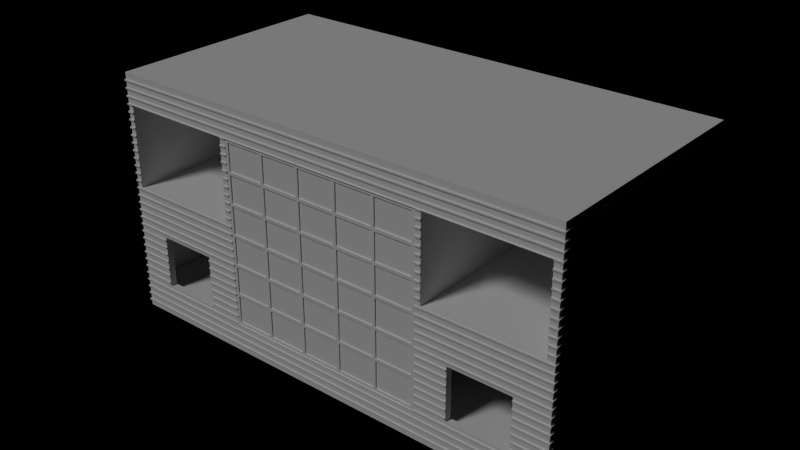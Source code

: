 # Source: klotzHouseP0.blend  (saved by Blender 2.74.5; exported with 4.5.12 LTS)
import bpy
from mathutils import Matrix  # noqa: F401  (used for matrix-valued properties, if any)

bpy.ops.wm.read_factory_settings(use_empty=True)
scene = bpy.context.scene
scene.name = 'Scene'

# ---- collections
col_collection_1 = bpy.data.collections.new('Collection 1'); scene.collection.children.link(col_collection_1)
col_collection_5 = bpy.data.collections.new('Collection 5'); scene.collection.children.link(col_collection_5)
col_collection_5.hide_render = True
col_collection_5.hide_viewport = True
col_collection_6 = bpy.data.collections.new('Collection 6'); scene.collection.children.link(col_collection_6)
col_collection_6.hide_render = True
col_collection_6.hide_viewport = True
col_collection_7 = bpy.data.collections.new('Collection 7'); scene.collection.children.link(col_collection_7)
col_collection_7.hide_render = True
col_collection_7.hide_viewport = True
col_collection_9 = bpy.data.collections.new('Collection 9'); scene.collection.children.link(col_collection_9)
col_collection_9.hide_render = True
col_collection_9.hide_viewport = True
col_collection_10 = bpy.data.collections.new('Collection 10'); scene.collection.children.link(col_collection_10)
col_collection_10.hide_render = True
col_collection_10.hide_viewport = True
col_collection_13 = bpy.data.collections.new('Collection 13'); scene.collection.children.link(col_collection_13)
col_collection_13.hide_render = True
col_collection_13.hide_viewport = True
col_collection_15 = bpy.data.collections.new('Collection 15'); scene.collection.children.link(col_collection_15)
col_collection_15.hide_render = True
col_collection_15.hide_viewport = True
col_collection_17 = bpy.data.collections.new('Collection 17'); scene.collection.children.link(col_collection_17)
col_collection_17.hide_render = True
col_collection_17.hide_viewport = True
col_collection_18 = bpy.data.collections.new('Collection 18'); scene.collection.children.link(col_collection_18)
col_collection_18.hide_render = True
col_collection_18.hide_viewport = True
col_collection_19 = bpy.data.collections.new('Collection 19'); scene.collection.children.link(col_collection_19)
col_collection_19.hide_render = True
col_collection_19.hide_viewport = True

# ---- world
world_world = bpy.data.worlds.new('World'); scene.world = world_world
world_world.color = (0.0, 0.0, 0.0)
world_world.use_sun_shadow = False
world_world.sun_shadow_jitter_overblur = 0.0
world_world.cycles.sampling_method = 'MANUAL'
world_world.cycles.sample_map_resolution = 256

# ---- lights
light_sun = bpy.data.lights.new('Sun', 'SUN')
light_sun.transmission_factor = 0.0
light_sun.angle = 0.1993
light_sun.energy = 1.0
light_sun.shadow_buffer_clip_start = 0.5
light_sun.shadow_soft_size = 0.1
light_sun.shadow_cascade_max_distance = 1000.0
light_sun.cycles.use_multiple_importance_sampling = False

# ---- meshes
me_plane_007 = bpy.data.meshes.new('Plane.007')
me_plane_007.from_pydata([(12.05, 6.08, -0.6077), (-0.1072, 6.08, -0.6077), (12.05, -0.09709, -0.6077), (-0.1072, -0.09709, -0.6077), (12.05, 6.08, -0.5677), (-0.1072, 6.08, -0.5677), (12.05, -0.09709, -0.5677), (-0.1072, -0.09709, -0.5677)], [], [(0, 1, 5, 4), (1, 3, 7, 5), (2, 0, 4, 6), (3, 2, 6, 7)])
me_plane_007.use_remesh_preserve_volume = False
me_plane_007.use_remesh_preserve_attributes = False
me_plane_007.use_mirror_vertex_groups = False
me_plane_007.update()
me_plane_006 = bpy.data.meshes.new('Plane.006')
me_plane_006.from_pydata([(7.612, -0.06709, 4.029), (8.601, -0.06709, 4.029), (8.601, -0.06709, 4.738), (7.612, -0.06709, 4.738), (3.338, -0.06709, 4.029), (4.326, -0.06709, 4.029), (4.326, -0.06709, 4.738), (3.338, -0.06709, 4.738), (4.406, -0.06709, 4.029), (5.395, -0.06709, 4.029), (5.395, -0.06709, 4.738), (4.406, -0.06709, 4.738), (5.475, -0.06709, 4.029), (6.464, -0.06709, 4.029), (6.464, -0.06709, 4.738), (5.475, -0.06709, 4.738), (6.544, -0.06709, 4.029), (7.532, -0.06709, 4.029), (7.532, -0.06709, 4.738), (6.544, -0.06709, 4.738), (6.544, -0.06709, 0.08), (7.532, -0.06709, 0.08), (7.532, -0.06709, 0.7897), (6.544, -0.06709, 0.7897), (6.544, -0.06709, 0.8697), (7.532, -0.06709, 0.8697), (7.532, -0.06709, 1.579), (6.544, -0.06709, 1.579), (6.544, -0.06709, 1.659), (7.532, -0.06709, 1.659), (7.532, -0.06709, 2.369), (6.544, -0.06709, 2.369), (6.544, -0.06709, 2.449), (7.532, -0.06709, 2.449), (7.532, -0.06709, 3.159), (6.544, -0.06709, 3.159), (6.544, -0.06709, 3.239), (7.532, -0.06709, 3.239), (7.532, -0.06709, 3.949), (6.544, -0.06709, 3.949), (5.475, -0.06709, 0.08), (6.464, -0.06709, 0.08), (6.464, -0.06709, 0.7897), (5.475, -0.06709, 0.7897), (5.475, -0.06709, 0.8697), (6.464, -0.06709, 0.8697), (6.464, -0.06709, 1.579), (5.475, -0.06709, 1.579), (5.475, -0.06709, 1.659), (6.464, -0.06709, 1.659), (6.464, -0.06709, 2.369), (5.475, -0.06709, 2.369), (5.475, -0.06709, 2.449), (6.464, -0.06709, 2.449), (6.464, -0.06709, 3.159), (5.475, -0.06709, 3.159), (5.475, -0.06709, 3.239), (6.464, -0.06709, 3.239), (6.464, -0.06709, 3.949), (5.475, -0.06709, 3.949), (4.406, -0.06709, 0.08), (5.395, -0.06709, 0.08), (5.395, -0.06709, 0.7897), (4.406, -0.06709, 0.7897), (4.406, -0.06709, 0.8697), (5.395, -0.06709, 0.8697), (5.395, -0.06709, 1.579), (4.406, -0.06709, 1.579), (4.406, -0.06709, 1.659), (5.395, -0.06709, 1.659), (5.395, -0.06709, 2.369), (4.406, -0.06709, 2.369), (4.406, -0.06709, 2.449), (5.395, -0.06709, 2.449), (5.395, -0.06709, 3.159), (4.406, -0.06709, 3.159), (4.406, -0.06709, 3.239), (5.395, -0.06709, 3.239), (5.395, -0.06709, 3.949), (4.406, -0.06709, 3.949), (3.338, -0.06709, 0.08), (4.326, -0.06709, 0.08), (4.326, -0.06709, 0.7897), (3.338, -0.06709, 0.7897), (3.338, -0.06709, 0.8697), (4.326, -0.06709, 0.8697), (4.326, -0.06709, 1.579), (3.338, -0.06709, 1.579), (3.338, -0.06709, 1.659), (4.326, -0.06709, 1.659), (4.326, -0.06709, 2.369), (3.338, -0.06709, 2.369), (3.338, -0.06709, 2.449), (4.326, -0.06709, 2.449), (4.326, -0.06709, 3.159), (3.338, -0.06709, 3.159), (3.338, -0.06709, 3.239), (4.326, -0.06709, 3.239), (4.326, -0.06709, 3.949), (3.338, -0.06709, 3.949), (7.612, -0.06709, 0.08), (8.601, -0.06709, 0.08), (8.601, -0.06709, 0.7897), (7.612, -0.06709, 0.7897), (7.612, -0.06709, 0.8697), (8.601, -0.06709, 0.8697), (8.601, -0.06709, 1.579), (7.612, -0.06709, 1.579), (7.612, -0.06709, 1.659), (8.601, -0.06709, 1.659), (8.601, -0.06709, 2.369), (7.612, -0.06709, 2.369), (7.612, -0.06709, 2.449), (8.601, -0.06709, 2.449), (8.601, -0.06709, 3.159), (7.612, -0.06709, 3.159), (7.612, -0.06709, 3.239), (8.601, -0.06709, 3.239), (8.601, -0.06709, 3.949), (7.612, -0.06709, 3.949), (8.601, -0.04709, 4.029), (7.612, -0.04709, 4.029), (7.612, -0.04709, 4.738), (8.601, -0.04709, 4.738), (4.326, -0.04709, 4.029), (3.338, -0.04709, 4.029), (3.338, -0.04709, 4.738), (4.326, -0.04709, 4.738), (5.395, -0.04709, 4.029), (4.406, -0.04709, 4.029), (4.406, -0.04709, 4.738), (5.395, -0.04709, 4.738), (6.464, -0.04709, 4.029), (5.475, -0.04709, 4.029), (5.475, -0.04709, 4.738), (6.464, -0.04709, 4.738), (7.532, -0.04709, 4.029), (6.544, -0.04709, 4.029), (6.544, -0.04709, 4.738), (7.532, -0.04709, 4.738), (6.544, -0.04709, 0.08), (7.532, -0.04709, 0.08), (6.544, -0.04709, 0.7897), (7.532, -0.04709, 0.7897), (7.532, -0.04709, 0.8697), (6.544, -0.04709, 0.8697), (6.544, -0.04709, 1.579), (7.532, -0.04709, 1.579), (7.532, -0.04709, 1.659), (6.544, -0.04709, 1.659), (6.544, -0.04709, 2.369), (7.532, -0.04709, 2.369), (7.532, -0.04709, 2.449), (6.544, -0.04709, 2.449), (6.544, -0.04709, 3.159), (7.532, -0.04709, 3.159), (7.532, -0.04709, 3.239), (6.544, -0.04709, 3.239), (6.544, -0.04709, 3.949), (7.532, -0.04709, 3.949), (5.475, -0.04709, 0.08), (6.464, -0.04709, 0.08), (5.475, -0.04709, 0.7897), (6.464, -0.04709, 0.7897), (6.464, -0.04709, 0.8697), (5.475, -0.04709, 0.8697), (5.475, -0.04709, 1.579), (6.464, -0.04709, 1.579), (6.464, -0.04709, 1.659), (5.475, -0.04709, 1.659), (5.475, -0.04709, 2.369), (6.464, -0.04709, 2.369), (6.464, -0.04709, 2.449), (5.475, -0.04709, 2.449), (5.475, -0.04709, 3.159), (6.464, -0.04709, 3.159), (6.464, -0.04709, 3.239), (5.475, -0.04709, 3.239), (5.475, -0.04709, 3.949), (6.464, -0.04709, 3.949), (4.406, -0.04709, 0.08), (5.395, -0.04709, 0.08), (4.406, -0.04709, 0.7897), (5.395, -0.04709, 0.7897), (5.395, -0.04709, 0.8697), (4.406, -0.04709, 0.8697), (4.406, -0.04709, 1.579), (5.395, -0.04709, 1.579), (5.395, -0.04709, 1.659), (4.406, -0.04709, 1.659), (4.406, -0.04709, 2.369), (5.395, -0.04709, 2.369), (5.395, -0.04709, 2.449), (4.406, -0.04709, 2.449), (4.406, -0.04709, 3.159), (5.395, -0.04709, 3.159), (5.395, -0.04709, 3.239), (4.406, -0.04709, 3.239), (4.406, -0.04709, 3.949), (5.395, -0.04709, 3.949), (3.338, -0.04709, 0.08), (4.326, -0.04709, 0.08), (3.338, -0.04709, 0.7897), (4.326, -0.04709, 0.7897), (4.326, -0.04709, 0.8697), (3.338, -0.04709, 0.8697), (3.338, -0.04709, 1.579), (4.326, -0.04709, 1.579), (4.326, -0.04709, 1.659), (3.338, -0.04709, 1.659), (3.338, -0.04709, 2.369), (4.326, -0.04709, 2.369), (4.326, -0.04709, 2.449), (3.338, -0.04709, 2.449), (3.338, -0.04709, 3.159), (4.326, -0.04709, 3.159), (4.326, -0.04709, 3.239), (3.338, -0.04709, 3.239), (3.338, -0.04709, 3.949), (4.326, -0.04709, 3.949), (7.612, -0.04709, 0.08), (8.601, -0.04709, 0.08), (7.612, -0.04709, 0.7897), (8.601, -0.04709, 0.7897), (8.601, -0.04709, 0.8697), (7.612, -0.04709, 0.8697), (7.612, -0.04709, 1.579), (8.601, -0.04709, 1.579), (8.601, -0.04709, 1.659), (7.612, -0.04709, 1.659), (7.612, -0.04709, 2.369), (8.601, -0.04709, 2.369), (8.601, -0.04709, 2.449), (7.612, -0.04709, 2.449), (7.612, -0.04709, 3.159), (8.601, -0.04709, 3.159), (8.601, -0.04709, 3.239), (7.612, -0.04709, 3.239), (7.612, -0.04709, 3.949), (8.601, -0.04709, 3.949)], [], [(0, 1, 2, 3), (4, 5, 6, 7), (8, 9, 10, 11), (12, 13, 14, 15), (16, 17, 18, 19), (20, 21, 22, 23), (24, 25, 26, 27), (28, 29, 30, 31), (32, 33, 34, 35), (36, 37, 38, 39), (40, 41, 42, 43), (44, 45, 46, 47), (48, 49, 50, 51), (52, 53, 54, 55), (56, 57, 58, 59), (60, 61, 62, 63), (64, 65, 66, 67), (68, 69, 70, 71), (72, 73, 74, 75), (76, 77, 78, 79), (80, 81, 82, 83), (84, 85, 86, 87), (88, 89, 90, 91), (92, 93, 94, 95), (96, 97, 98, 99), (100, 101, 102, 103), (104, 105, 106, 107), (108, 109, 110, 111), (112, 113, 114, 115), (116, 117, 118, 119), (121, 122, 123, 120), (125, 126, 127, 124), (129, 130, 131, 128), (133, 134, 135, 132), (137, 138, 139, 136), (140, 142, 143, 141), (145, 146, 147, 144), (149, 150, 151, 148), (153, 154, 155, 152), (157, 158, 159, 156), (160, 162, 163, 161), (165, 166, 167, 164), (169, 170, 171, 168), (173, 174, 175, 172), (177, 178, 179, 176), (180, 182, 183, 181), (185, 186, 187, 184), (189, 190, 191, 188), (193, 194, 195, 192), (197, 198, 199, 196), (200, 202, 203, 201), (205, 206, 207, 204), (209, 210, 211, 208), (213, 214, 215, 212), (217, 218, 219, 216), (220, 222, 223, 221), (225, 226, 227, 224), (229, 230, 231, 228), (233, 234, 235, 232), (237, 238, 239, 236), (62, 183, 182, 63), (12, 133, 132, 13), (114, 235, 234, 115), (64, 185, 184, 65), (15, 134, 133, 12), (116, 237, 236, 117), (67, 186, 185, 64), (13, 132, 135, 14), (119, 238, 237, 116), (65, 184, 187, 66), (14, 135, 134, 15), (117, 236, 239, 118), (66, 187, 186, 67), (16, 137, 136, 17), (118, 239, 238, 119), (68, 189, 188, 69), (19, 138, 137, 16), (71, 190, 189, 68), (17, 136, 139, 18), (69, 188, 191, 70), (18, 139, 138, 19), (70, 191, 190, 71), (20, 140, 141, 21), (72, 193, 192, 73), (23, 142, 140, 20), (75, 194, 193, 72), (21, 141, 143, 22), (73, 192, 195, 74), (22, 143, 142, 23), (74, 195, 194, 75), (24, 145, 144, 25), (76, 197, 196, 77), (27, 146, 145, 24), (79, 198, 197, 76), (25, 144, 147, 26), (77, 196, 199, 78), (26, 147, 146, 27), (78, 199, 198, 79), (28, 149, 148, 29), (80, 200, 201, 81), (31, 150, 149, 28), (83, 202, 200, 80), (29, 148, 151, 30), (81, 201, 203, 82), (30, 151, 150, 31), (82, 203, 202, 83), (32, 153, 152, 33), (84, 205, 204, 85), (35, 154, 153, 32), (87, 206, 205, 84), (33, 152, 155, 34), (85, 204, 207, 86), (34, 155, 154, 35), (86, 207, 206, 87), (36, 157, 156, 37), (88, 209, 208, 89), (39, 158, 157, 36), (91, 210, 209, 88), (37, 156, 159, 38), (89, 208, 211, 90), (38, 159, 158, 39), (90, 211, 210, 91), (40, 160, 161, 41), (92, 213, 212, 93), (43, 162, 160, 40), (95, 214, 213, 92), (41, 161, 163, 42), (93, 212, 215, 94), (42, 163, 162, 43), (94, 215, 214, 95), (44, 165, 164, 45), (96, 217, 216, 97), (47, 166, 165, 44), (99, 218, 217, 96), (45, 164, 167, 46), (97, 216, 219, 98), (46, 167, 166, 47), (98, 219, 218, 99), (48, 169, 168, 49), (100, 220, 221, 101), (51, 170, 169, 48), (103, 222, 220, 100), (49, 168, 171, 50), (101, 221, 223, 102), (50, 171, 170, 51), (0, 121, 120, 1), (102, 223, 222, 103), (52, 173, 172, 53), (3, 122, 121, 0), (104, 225, 224, 105), (55, 174, 173, 52), (1, 120, 123, 2), (107, 226, 225, 104), (53, 172, 175, 54), (2, 123, 122, 3), (105, 224, 227, 106), (54, 175, 174, 55), (4, 125, 124, 5), (106, 227, 226, 107), (56, 177, 176, 57), (7, 126, 125, 4), (108, 229, 228, 109), (59, 178, 177, 56), (5, 124, 127, 6), (111, 230, 229, 108), (57, 176, 179, 58), (6, 127, 126, 7), (109, 228, 231, 110), (58, 179, 178, 59), (8, 129, 128, 9), (110, 231, 230, 111), (60, 180, 181, 61), (11, 130, 129, 8), (112, 233, 232, 113), (63, 182, 180, 60), (9, 128, 131, 10), (115, 234, 233, 112), (61, 181, 183, 62), (10, 131, 130, 11), (113, 232, 235, 114)])
me_plane_006.use_remesh_preserve_volume = False
me_plane_006.use_remesh_preserve_attributes = False
me_plane_006.use_mirror_vertex_groups = False
me_plane_006.update()
me_plane_005 = bpy.data.meshes.new('Plane.005')
me_plane_005.from_pydata([(3.258, -0.09709, 1.881e-09), (8.681, -0.09709, 1.881e-09), (3.258, -0.09709, 4.818), (8.681, -0.09709, 4.818), (3.298, -0.09709, 0.04), (8.641, -0.09709, 0.04), (3.298, -0.09709, 4.778), (8.641, -0.09709, 4.778), (4.366, -0.09709, 0.04), (5.435, -0.09709, 0.04), (6.504, -0.09709, 0.04), (7.572, -0.09709, 0.04), (4.366, -0.09709, 4.778), (5.435, -0.09709, 4.778), (6.504, -0.09709, 4.778), (7.572, -0.09709, 4.778), (4.342, -0.09709, 1.881e-09), (5.427, -0.09709, 1.881e-09), (6.512, -0.09709, 1.881e-09), (7.596, -0.09709, 1.881e-09), (4.342, -0.09709, 4.818), (5.427, -0.09709, 4.818), (6.512, -0.09709, 4.818), (7.596, -0.09709, 4.818), (3.298, -0.09709, 3.989), (3.298, -0.09709, 3.199), (3.298, -0.09709, 2.409), (3.298, -0.09709, 1.619), (3.298, -0.09709, 0.8297), (8.641, -0.09709, 0.8297), (8.641, -0.09709, 1.619), (8.641, -0.09709, 2.409), (8.641, -0.09709, 3.199), (8.641, -0.09709, 3.989), (3.258, -0.09709, 4.015), (3.258, -0.09709, 3.212), (3.258, -0.09709, 2.409), (3.258, -0.09709, 1.606), (3.258, -0.09709, 0.8031), (8.681, -0.09709, 0.8031), (8.681, -0.09709, 1.606), (8.681, -0.09709, 2.409), (8.681, -0.09709, 3.212), (8.681, -0.09709, 4.015), (4.366, -0.09709, 0.8297), (4.366, -0.09709, 1.619), (4.366, -0.09709, 2.409), (4.366, -0.09709, 3.199), (4.366, -0.09709, 3.989), (5.435, -0.09709, 0.8297), (5.435, -0.09709, 1.619), (5.435, -0.09709, 2.409), (5.435, -0.09709, 3.199), (5.435, -0.09709, 3.989), (6.504, -0.09709, 0.8297), (6.504, -0.09709, 1.619), (6.504, -0.09709, 2.409), (6.504, -0.09709, 3.199), (6.504, -0.09709, 3.989), (7.572, -0.09709, 0.8297), (7.572, -0.09709, 1.619), (7.572, -0.09709, 2.409), (7.572, -0.09709, 3.199), (7.572, -0.09709, 3.989), (7.612, -0.09709, 4.029), (8.601, -0.09709, 4.029), (8.601, -0.09709, 4.738), (7.612, -0.09709, 4.738), (3.338, -0.09709, 4.029), (4.326, -0.09709, 4.029), (4.326, -0.09709, 4.738), (3.338, -0.09709, 4.738), (4.406, -0.09709, 4.029), (5.395, -0.09709, 4.029), (5.395, -0.09709, 4.738), (4.406, -0.09709, 4.738), (5.475, -0.09709, 4.029), (6.464, -0.09709, 4.029), (6.464, -0.09709, 4.738), (5.475, -0.09709, 4.738), (6.544, -0.09709, 4.029), (7.532, -0.09709, 4.029), (7.532, -0.09709, 4.738), (6.544, -0.09709, 4.738), (6.544, -0.09709, 0.08), (7.532, -0.09709, 0.08), (7.532, -0.09709, 0.7897), (6.544, -0.09709, 0.7897), (6.544, -0.09709, 0.8697), (7.532, -0.09709, 0.8697), (7.532, -0.09709, 1.579), (6.544, -0.09709, 1.579), (6.544, -0.09709, 1.659), (7.532, -0.09709, 1.659), (7.532, -0.09709, 2.369), (6.544, -0.09709, 2.369), (6.544, -0.09709, 2.449), (7.532, -0.09709, 2.449), (7.532, -0.09709, 3.159), (6.544, -0.09709, 3.159), (6.544, -0.09709, 3.239), (7.532, -0.09709, 3.239), (7.532, -0.09709, 3.949), (6.544, -0.09709, 3.949), (5.475, -0.09709, 0.08), (6.464, -0.09709, 0.08), (6.464, -0.09709, 0.7897), (5.475, -0.09709, 0.7897), (5.475, -0.09709, 0.8697), (6.464, -0.09709, 0.8697), (6.464, -0.09709, 1.579), (5.475, -0.09709, 1.579), (5.475, -0.09709, 1.659), (6.464, -0.09709, 1.659), (6.464, -0.09709, 2.369), (5.475, -0.09709, 2.369), (5.475, -0.09709, 2.449), (6.464, -0.09709, 2.449), (6.464, -0.09709, 3.159), (5.475, -0.09709, 3.159), (5.475, -0.09709, 3.239), (6.464, -0.09709, 3.239), (6.464, -0.09709, 3.949), (5.475, -0.09709, 3.949), (4.406, -0.09709, 0.08), (5.395, -0.09709, 0.08), (5.395, -0.09709, 0.7897), (4.406, -0.09709, 0.7897), (4.406, -0.09709, 0.8697), (5.395, -0.09709, 0.8697), (5.395, -0.09709, 1.579), (4.406, -0.09709, 1.579), (4.406, -0.09709, 1.659), (5.395, -0.09709, 1.659), (5.395, -0.09709, 2.369), (4.406, -0.09709, 2.369), (4.406, -0.09709, 2.449), (5.395, -0.09709, 2.449), (5.395, -0.09709, 3.159), (4.406, -0.09709, 3.159), (4.406, -0.09709, 3.239), (5.395, -0.09709, 3.239), (5.395, -0.09709, 3.949), (4.406, -0.09709, 3.949), (3.338, -0.09709, 0.08), (4.326, -0.09709, 0.08), (4.326, -0.09709, 0.7897), (3.338, -0.09709, 0.7897), (3.338, -0.09709, 0.8697), (4.326, -0.09709, 0.8697), (4.326, -0.09709, 1.579), (3.338, -0.09709, 1.579), (3.338, -0.09709, 1.659), (4.326, -0.09709, 1.659), (4.326, -0.09709, 2.369), (3.338, -0.09709, 2.369), (3.338, -0.09709, 2.449), (4.326, -0.09709, 2.449), (4.326, -0.09709, 3.159), (3.338, -0.09709, 3.159), (3.338, -0.09709, 3.239), (4.326, -0.09709, 3.239), (4.326, -0.09709, 3.949), (3.338, -0.09709, 3.949), (7.612, -0.09709, 0.08), (8.601, -0.09709, 0.08), (8.601, -0.09709, 0.7897), (7.612, -0.09709, 0.7897), (7.612, -0.09709, 0.8697), (8.601, -0.09709, 0.8697), (8.601, -0.09709, 1.579), (7.612, -0.09709, 1.579), (7.612, -0.09709, 1.659), (8.601, -0.09709, 1.659), (8.601, -0.09709, 2.369), (7.612, -0.09709, 2.369), (7.612, -0.09709, 2.449), (8.601, -0.09709, 2.449), (8.601, -0.09709, 3.159), (7.612, -0.09709, 3.159), (7.612, -0.09709, 3.239), (8.601, -0.09709, 3.239), (8.601, -0.09709, 3.949), (7.612, -0.09709, 3.949), (7.572, -0.01709, 0.04), (8.641, -0.01709, 0.04), (7.572, -0.01709, 4.778), (8.641, -0.01709, 4.778), (3.298, -0.01709, 0.8297), (3.298, -0.01709, 0.04), (8.641, -0.01709, 3.989), (7.596, -0.01709, 1.881e-09), (8.681, -0.01709, 1.881e-09), (7.596, -0.01709, 4.818), (8.681, -0.01709, 4.818), (3.258, -0.01709, 0.8031), (3.258, -0.01709, 1.881e-09), (8.681, -0.01709, 4.015), (3.258, -0.01709, 4.818), (3.298, -0.01709, 4.778), (4.366, -0.01709, 0.04), (5.435, -0.01709, 0.04), (6.504, -0.01709, 0.04), (4.366, -0.01709, 4.778), (5.435, -0.01709, 4.778), (6.504, -0.01709, 4.778), (4.342, -0.01709, 1.881e-09), (5.427, -0.01709, 1.881e-09), (6.512, -0.01709, 1.881e-09), (4.342, -0.01709, 4.818), (5.427, -0.01709, 4.818), (6.512, -0.01709, 4.818), (4.366, -0.01709, 3.989), (5.435, -0.01709, 3.989), (6.504, -0.01709, 3.989), (7.572, -0.01709, 3.989), (3.298, -0.01709, 3.989), (3.298, -0.01709, 3.199), (3.298, -0.01709, 2.409), (3.298, -0.01709, 1.619), (8.641, -0.01709, 0.8297), (8.641, -0.01709, 1.619), (8.641, -0.01709, 2.409), (8.641, -0.01709, 3.199), (3.258, -0.01709, 4.015), (3.258, -0.01709, 3.212), (3.258, -0.01709, 2.409), (3.258, -0.01709, 1.606), (8.681, -0.01709, 0.8031), (8.681, -0.01709, 1.606), (8.681, -0.01709, 2.409), (8.681, -0.01709, 3.212), (4.366, -0.01709, 0.8297), (4.366, -0.01709, 1.619), (4.366, -0.01709, 2.409), (4.366, -0.01709, 3.199), (5.435, -0.01709, 0.8297), (5.435, -0.01709, 1.619), (5.435, -0.01709, 2.409), (5.435, -0.01709, 3.199), (6.504, -0.01709, 0.8297), (6.504, -0.01709, 1.619), (6.504, -0.01709, 2.409), (6.504, -0.01709, 3.199), (7.572, -0.01709, 0.8297), (7.572, -0.01709, 1.619), (7.572, -0.01709, 2.409), (7.572, -0.01709, 3.199), (8.601, -0.01709, 4.029), (7.612, -0.01709, 4.029), (7.612, -0.01709, 4.738), (8.601, -0.01709, 4.738), (4.326, -0.01709, 4.029), (3.338, -0.01709, 4.029), (3.338, -0.01709, 4.738), (4.326, -0.01709, 4.738), (5.395, -0.01709, 4.029), (4.406, -0.01709, 4.029), (4.406, -0.01709, 4.738), (5.395, -0.01709, 4.738), (6.464, -0.01709, 4.029), (5.475, -0.01709, 4.029), (5.475, -0.01709, 4.738), (6.464, -0.01709, 4.738), (7.532, -0.01709, 4.029), (6.544, -0.01709, 4.029), (6.544, -0.01709, 4.738), (7.532, -0.01709, 4.738), (6.544, -0.01709, 0.08), (7.532, -0.01709, 0.08), (6.544, -0.01709, 0.7897), (7.532, -0.01709, 0.7897), (7.532, -0.01709, 0.8697), (6.544, -0.01709, 0.8697), (6.544, -0.01709, 1.579), (7.532, -0.01709, 1.579), (7.532, -0.01709, 1.659), (6.544, -0.01709, 1.659), (6.544, -0.01709, 2.369), (7.532, -0.01709, 2.369), (7.532, -0.01709, 2.449), (6.544, -0.01709, 2.449), (6.544, -0.01709, 3.159), (7.532, -0.01709, 3.159), (7.532, -0.01709, 3.239), (6.544, -0.01709, 3.239), (6.544, -0.01709, 3.949), (7.532, -0.01709, 3.949), (5.475, -0.01709, 0.08), (6.464, -0.01709, 0.08), (5.475, -0.01709, 0.7897), (6.464, -0.01709, 0.7897), (6.464, -0.01709, 0.8697), (5.475, -0.01709, 0.8697), (5.475, -0.01709, 1.579), (6.464, -0.01709, 1.579), (6.464, -0.01709, 1.659), (5.475, -0.01709, 1.659), (5.475, -0.01709, 2.369), (6.464, -0.01709, 2.369), (6.464, -0.01709, 2.449), (5.475, -0.01709, 2.449), (5.475, -0.01709, 3.159), (6.464, -0.01709, 3.159), (6.464, -0.01709, 3.239), (5.475, -0.01709, 3.239), (5.475, -0.01709, 3.949), (6.464, -0.01709, 3.949), (4.406, -0.01709, 0.08), (5.395, -0.01709, 0.08), (4.406, -0.01709, 0.7897), (5.395, -0.01709, 0.7897), (5.395, -0.01709, 0.8697), (4.406, -0.01709, 0.8697), (4.406, -0.01709, 1.579), (5.395, -0.01709, 1.579), (5.395, -0.01709, 1.659), (4.406, -0.01709, 1.659), (4.406, -0.01709, 2.369), (5.395, -0.01709, 2.369), (5.395, -0.01709, 2.449), (4.406, -0.01709, 2.449), (4.406, -0.01709, 3.159), (5.395, -0.01709, 3.159), (5.395, -0.01709, 3.239), (4.406, -0.01709, 3.239), (4.406, -0.01709, 3.949), (5.395, -0.01709, 3.949), (3.338, -0.01709, 0.08), (4.326, -0.01709, 0.08), (3.338, -0.01709, 0.7897), (4.326, -0.01709, 0.7897), (4.326, -0.01709, 0.8697), (3.338, -0.01709, 0.8697), (3.338, -0.01709, 1.579), (4.326, -0.01709, 1.579), (4.326, -0.01709, 1.659), (3.338, -0.01709, 1.659), (3.338, -0.01709, 2.369), (4.326, -0.01709, 2.369), (4.326, -0.01709, 2.449), (3.338, -0.01709, 2.449), (3.338, -0.01709, 3.159), (4.326, -0.01709, 3.159), (4.326, -0.01709, 3.239), (3.338, -0.01709, 3.239), (3.338, -0.01709, 3.949), (4.326, -0.01709, 3.949), (7.612, -0.01709, 0.08), (8.601, -0.01709, 0.08), (7.612, -0.01709, 0.7897), (8.601, -0.01709, 0.7897), (8.601, -0.01709, 0.8697), (7.612, -0.01709, 0.8697), (7.612, -0.01709, 1.579), (8.601, -0.01709, 1.579), (8.601, -0.01709, 1.659), (7.612, -0.01709, 1.659), (7.612, -0.01709, 2.369), (8.601, -0.01709, 2.369), (8.601, -0.01709, 2.449), (7.612, -0.01709, 2.449), (7.612, -0.01709, 3.159), (8.601, -0.01709, 3.159), (8.601, -0.01709, 3.239), (7.612, -0.01709, 3.239), (7.612, -0.01709, 3.949), (8.601, -0.01709, 3.949)], [], [(199, 254, 253, 216), (8, 4, 0, 16), (15, 7, 3, 23), (24, 6, 2, 34), (29, 5, 1, 39), (6, 12, 20, 2), (12, 13, 21, 20), (13, 14, 22, 21), (14, 15, 23, 22), (5, 11, 19, 1), (11, 10, 18, 19), (10, 9, 17, 18), (9, 8, 16, 17), (203, 255, 254, 199), (212, 252, 255, 203), (216, 253, 252, 212), (186, 250, 249, 215), (187, 251, 250, 186), (190, 248, 251, 187), (215, 249, 248, 190), (217, 225, 224, 216), (218, 226, 225, 217), (219, 227, 226, 218), (188, 195, 227, 219), (189, 196, 195, 188), (221, 229, 228, 220), (222, 230, 229, 221), (223, 231, 230, 222), (190, 197, 231, 223), (187, 194, 197, 190), (201, 207, 206, 200), (202, 208, 207, 201), (184, 191, 208, 202), (185, 192, 191, 184), (205, 211, 193, 186), (204, 210, 211, 205), (203, 209, 210, 204), (7, 33, 43, 3), (33, 32, 42, 43), (32, 31, 41, 42), (31, 30, 40, 41), (30, 29, 39, 40), (4, 28, 38, 0), (28, 27, 37, 38), (27, 26, 36, 37), (26, 25, 35, 36), (25, 24, 34, 35), (199, 198, 209, 203), (220, 228, 192, 185), (216, 224, 198, 199), (186, 193, 194, 187), (200, 206, 196, 189), (63, 33, 65, 64), (33, 7, 66, 65), (7, 15, 67, 66), (15, 63, 64, 67), (24, 48, 69, 68), (48, 12, 70, 69), (12, 6, 71, 70), (6, 24, 68, 71), (48, 53, 73, 72), (53, 13, 74, 73), (13, 12, 75, 74), (12, 48, 72, 75), (53, 58, 77, 76), (58, 14, 78, 77), (14, 13, 79, 78), (13, 53, 76, 79), (58, 63, 81, 80), (63, 15, 82, 81), (15, 14, 83, 82), (14, 58, 80, 83), (10, 11, 85, 84), (11, 59, 86, 85), (59, 54, 87, 86), (54, 10, 84, 87), (54, 59, 89, 88), (59, 60, 90, 89), (60, 55, 91, 90), (55, 54, 88, 91), (55, 60, 93, 92), (60, 61, 94, 93), (61, 56, 95, 94), (56, 55, 92, 95), (56, 61, 97, 96), (61, 62, 98, 97), (62, 57, 99, 98), (57, 56, 96, 99), (57, 62, 101, 100), (62, 63, 102, 101), (63, 58, 103, 102), (58, 57, 100, 103), (9, 10, 105, 104), (10, 54, 106, 105), (54, 49, 107, 106), (49, 9, 104, 107), (49, 54, 109, 108), (54, 55, 110, 109), (55, 50, 111, 110), (50, 49, 108, 111), (50, 55, 113, 112), (55, 56, 114, 113), (56, 51, 115, 114), (51, 50, 112, 115), (51, 56, 117, 116), (56, 57, 118, 117), (57, 52, 119, 118), (52, 51, 116, 119), (52, 57, 121, 120), (57, 58, 122, 121), (58, 53, 123, 122), (53, 52, 120, 123), (8, 9, 125, 124), (9, 49, 126, 125), (49, 44, 127, 126), (44, 8, 124, 127), (44, 49, 129, 128), (49, 50, 130, 129), (50, 45, 131, 130), (45, 44, 128, 131), (45, 50, 133, 132), (50, 51, 134, 133), (51, 46, 135, 134), (46, 45, 132, 135), (46, 51, 137, 136), (51, 52, 138, 137), (52, 47, 139, 138), (47, 46, 136, 139), (47, 52, 141, 140), (52, 53, 142, 141), (53, 48, 143, 142), (48, 47, 140, 143), (4, 8, 145, 144), (8, 44, 146, 145), (44, 28, 147, 146), (28, 4, 144, 147), (28, 44, 149, 148), (44, 45, 150, 149), (45, 27, 151, 150), (27, 28, 148, 151), (27, 45, 153, 152), (45, 46, 154, 153), (46, 26, 155, 154), (26, 27, 152, 155), (26, 46, 157, 156), (46, 47, 158, 157), (47, 25, 159, 158), (25, 26, 156, 159), (25, 47, 161, 160), (47, 48, 162, 161), (48, 24, 163, 162), (24, 25, 160, 163), (11, 5, 165, 164), (5, 29, 166, 165), (29, 59, 167, 166), (59, 11, 164, 167), (59, 29, 169, 168), (29, 30, 170, 169), (30, 60, 171, 170), (60, 59, 168, 171), (60, 30, 173, 172), (30, 31, 174, 173), (31, 61, 175, 174), (61, 60, 172, 175), (61, 31, 177, 176), (31, 32, 178, 177), (32, 62, 179, 178), (62, 61, 176, 179), (62, 32, 181, 180), (32, 33, 182, 181), (33, 63, 183, 182), (63, 62, 180, 183), (212, 257, 256, 213), (213, 256, 259, 204), (204, 259, 258, 203), (203, 258, 257, 212), (213, 261, 260, 214), (214, 260, 263, 205), (205, 263, 262, 204), (204, 262, 261, 213), (214, 265, 264, 215), (215, 264, 267, 186), (186, 267, 266, 205), (205, 266, 265, 214), (202, 268, 269, 184), (184, 269, 271, 244), (244, 271, 270, 240), (240, 270, 268, 202), (240, 273, 272, 244), (244, 272, 275, 245), (245, 275, 274, 241), (241, 274, 273, 240), (241, 277, 276, 245), (245, 276, 279, 246), (246, 279, 278, 242), (242, 278, 277, 241), (242, 281, 280, 246), (246, 280, 283, 247), (247, 283, 282, 243), (243, 282, 281, 242), (243, 285, 284, 247), (247, 284, 287, 215), (215, 287, 286, 214), (214, 286, 285, 243), (201, 288, 289, 202), (202, 289, 291, 240), (240, 291, 290, 236), (236, 290, 288, 201), (236, 293, 292, 240), (240, 292, 295, 241), (241, 295, 294, 237), (237, 294, 293, 236), (237, 297, 296, 241), (241, 296, 299, 242), (242, 299, 298, 238), (238, 298, 297, 237), (238, 301, 300, 242), (242, 300, 303, 243), (243, 303, 302, 239), (239, 302, 301, 238), (239, 305, 304, 243), (243, 304, 307, 214), (214, 307, 306, 213), (213, 306, 305, 239), (200, 308, 309, 201), (201, 309, 311, 236), (236, 311, 310, 232), (232, 310, 308, 200), (232, 313, 312, 236), (236, 312, 315, 237), (237, 315, 314, 233), (233, 314, 313, 232), (233, 317, 316, 237), (237, 316, 319, 238), (238, 319, 318, 234), (234, 318, 317, 233), (234, 321, 320, 238), (238, 320, 323, 239), (239, 323, 322, 235), (235, 322, 321, 234), (235, 325, 324, 239), (239, 324, 327, 213), (213, 327, 326, 212), (212, 326, 325, 235), (189, 328, 329, 200), (200, 329, 331, 232), (232, 331, 330, 188), (188, 330, 328, 189), (188, 333, 332, 232), (232, 332, 335, 233), (233, 335, 334, 219), (219, 334, 333, 188), (219, 337, 336, 233), (233, 336, 339, 234), (234, 339, 338, 218), (218, 338, 337, 219), (218, 341, 340, 234), (234, 340, 343, 235), (235, 343, 342, 217), (217, 342, 341, 218), (217, 345, 344, 235), (235, 344, 347, 212), (212, 347, 346, 216), (216, 346, 345, 217), (184, 348, 349, 185), (185, 349, 351, 220), (220, 351, 350, 244), (244, 350, 348, 184), (244, 353, 352, 220), (220, 352, 355, 221), (221, 355, 354, 245), (245, 354, 353, 244), (245, 357, 356, 221), (221, 356, 359, 222), (222, 359, 358, 246), (246, 358, 357, 245), (246, 361, 360, 222), (222, 360, 363, 223), (223, 363, 362, 247), (247, 362, 361, 246), (247, 365, 364, 223), (223, 364, 367, 190), (190, 367, 366, 215), (215, 366, 365, 247), (151, 334, 335, 150), (72, 257, 258, 75), (125, 309, 308, 124), (74, 259, 256, 73), (124, 308, 310, 127), (177, 360, 361, 176), (75, 258, 259, 74), (126, 311, 309, 125), (176, 361, 362, 179), (127, 310, 311, 126), (178, 363, 360, 177), (101, 284, 285, 100), (179, 362, 363, 178), (100, 285, 286, 103), (153, 336, 337, 152), (102, 287, 284, 101), (152, 337, 338, 155), (103, 286, 287, 102), (154, 339, 336, 153), (77, 260, 261, 76), (155, 338, 339, 154), (76, 261, 262, 79), (129, 312, 313, 128), (78, 263, 260, 77), (128, 313, 314, 131), (181, 364, 365, 180), (79, 262, 263, 78), (130, 315, 312, 129), (180, 365, 366, 183), (131, 314, 315, 130), (182, 367, 364, 181), (105, 289, 288, 104), (183, 366, 367, 182), (104, 288, 290, 107), (157, 340, 341, 156), (106, 291, 289, 105), (156, 341, 342, 159), (107, 290, 291, 106), (158, 343, 340, 157), (81, 264, 265, 80), (159, 342, 343, 158), (80, 265, 266, 83), (133, 316, 317, 132), (82, 267, 264, 81), (132, 317, 318, 135), (83, 266, 267, 82), (134, 319, 316, 133), (135, 318, 319, 134), (109, 292, 293, 108), (108, 293, 294, 111), (161, 344, 345, 160), (2, 198, 224, 34), (110, 295, 292, 109), (160, 345, 346, 163), (34, 224, 225, 35), (111, 294, 295, 110), (162, 347, 344, 161), (35, 225, 226, 36), (85, 269, 268, 84), (163, 346, 347, 162), (36, 226, 227, 37), (84, 268, 270, 87), (137, 320, 321, 136), (37, 227, 195, 38), (86, 271, 269, 85), (136, 321, 322, 139), (1, 192, 228, 39), (87, 270, 271, 86), (19, 191, 192, 1), (138, 323, 320, 137), (39, 228, 229, 40), (3, 194, 193, 23), (139, 322, 323, 138), (113, 296, 297, 112), (40, 229, 230, 41), (38, 195, 196, 0), (112, 297, 298, 115), (165, 349, 348, 164), (41, 230, 231, 42), (43, 197, 194, 3), (114, 299, 296, 113), (164, 348, 350, 167), (42, 231, 197, 43), (115, 298, 299, 114), (166, 351, 349, 165), (89, 272, 273, 88), (167, 350, 351, 166), (88, 273, 274, 91), (141, 324, 325, 140), (90, 275, 272, 89), (140, 325, 326, 143), (91, 274, 275, 90), (142, 327, 324, 141), (65, 248, 249, 64), (143, 326, 327, 142), (64, 249, 250, 67), (117, 300, 301, 116), (66, 251, 248, 65), (116, 301, 302, 119), (169, 352, 353, 168), (67, 250, 251, 66), (118, 303, 300, 117), (168, 353, 354, 171), (119, 302, 303, 118), (170, 355, 352, 169), (93, 276, 277, 92), (171, 354, 355, 170), (92, 277, 278, 95), (145, 329, 328, 144), (94, 279, 276, 93), (144, 328, 330, 147), (95, 278, 279, 94), (146, 331, 329, 145), (0, 196, 206, 16), (69, 252, 253, 68), (147, 330, 331, 146), (16, 206, 207, 17), (68, 253, 254, 71), (121, 304, 305, 120), (17, 207, 208, 18), (70, 255, 252, 69), (120, 305, 306, 123), (173, 356, 357, 172), (18, 208, 191, 19), (71, 254, 255, 70), (122, 307, 304, 121), (172, 357, 358, 175), (20, 209, 198, 2), (123, 306, 307, 122), (174, 359, 356, 173), (97, 280, 281, 96), (21, 210, 209, 20), (175, 358, 359, 174), (96, 281, 282, 99), (149, 332, 333, 148), (22, 211, 210, 21), (98, 283, 280, 97), (148, 333, 334, 151), (23, 193, 211, 22), (99, 282, 283, 98), (150, 335, 332, 149), (73, 256, 257, 72)])
me_plane_005.use_remesh_preserve_volume = False
me_plane_005.use_remesh_preserve_attributes = False
me_plane_005.use_mirror_vertex_groups = False
me_plane_005.update()
me_plane_004 = bpy.data.meshes.new('Plane.004')
me_plane_004.from_pydata([(-0.1072, 6.08, 4.818), (-0.1072, -0.09709, 4.818), (12.05, 6.08, 4.818), (12.05, -0.09709, 4.818), (-0.1072, 6.08, 5.612), (-0.1072, -0.09709, 5.612), (12.05, 6.08, 5.612), (12.05, -0.09709, 5.612)], [], [(2, 3, 1, 0), (6, 4, 5, 7), (2, 0, 4, 6), (3, 2, 6, 7), (0, 1, 5, 4), (1, 3, 7, 5)])
me_plane_004.use_remesh_preserve_volume = False
me_plane_004.use_remesh_preserve_attributes = False
me_plane_004.use_mirror_vertex_groups = False
me_plane_004.update()
me_plane_003 = bpy.data.meshes.new('Plane.003')
me_plane_003.from_pydata([(-0.1072, -0.09709, 2.647), (0.04058, -0.09709, 2.647), (-0.1072, 6.08, 2.647), (0.04058, 6.08, 2.647), (-0.1072, 0.07291, 2.647), (0.04058, 0.07291, 2.647), (3.088, -0.09709, 2.647), (3.088, 0.07291, 2.647), (3.258, -0.09709, 2.647), (3.258, 0.07291, 2.647), (3.088, 6.08, 2.647), (3.258, 6.08, 2.647), (0.04058, 5.91, 2.647), (-0.1072, 5.91, 2.647), (3.088, 5.91, 2.647), (3.258, 5.91, 2.647), (1.484, 5.91, 2.647), (1.644, 5.91, 2.647), (1.484, 6.08, 2.647), (1.644, 6.08, 2.647), (2.104, 6.08, 4.818), (3.088, 5.91, 4.818), (2.104, 5.91, 4.818), (3.258, 0.8117, 4.818), (-0.1072, 4.084, 4.818), (0.04058, 0.07291, 4.818), (0.04058, 4.084, 4.818), (3.088, 0.07291, 4.818), (3.088, 0.8117, 4.818), (3.088, 6.08, 4.818), (3.088, 4.083, 2.647), (3.258, 4.083, 2.647), (3.088, 3.905, 2.647), (3.258, 3.905, 2.647), (3.088, 2.514, 2.647), (3.258, 2.514, 2.647), (3.088, 0.8117, 2.647), (3.258, 0.8117, 2.647), (3.258, 6.08, 4.818), (3.088, -0.09709, 4.818), (3.258, -0.09709, 4.818), (3.258, 0.07291, 4.818), (0.04058, 4.875, 2.647), (-0.1072, 4.875, 2.647), (0.04058, 4.084, 2.647), (-0.1072, 4.084, 2.647), (1.037, 5.91, 2.647), (1.037, 6.08, 2.647), (1.403, 5.91, 2.647), (1.403, 6.08, 2.647), (1.757, 5.91, 2.647), (1.757, 6.08, 2.647), (2.104, 5.91, 2.647), (2.104, 6.08, 2.647), (3.088, 4.875, 2.647), (3.258, 4.875, 2.647), (8.681, -0.09709, 2.647), (8.681, 0.07291, 2.647), (8.681, 6.08, 2.647), (8.681, 5.91, 2.647), (8.833, -0.09709, 2.647), (8.833, 0.07291, 2.647), (8.833, 6.08, 2.647), (8.833, 5.91, 2.647), (11.86, -0.09709, 2.647), (11.86, 0.07291, 2.647), (11.86, 6.08, 2.647), (11.86, 5.91, 2.647), (12.05, -0.09709, 2.647), (12.05, 0.07291, 2.647), (12.05, 6.08, 2.647), (12.05, 5.91, 2.647), (8.681, 5.072, 2.647), (8.833, 5.072, 2.647), (8.681, 4.875, 2.647), (8.833, 4.875, 2.647), (9.442, 5.072, 2.647), (9.442, 4.875, 2.647), (12.05, 4.083, 2.647), (11.86, 4.083, 2.647), (12.05, 3.905, 2.647), (11.86, 3.905, 2.647), (8.833, 4.083, 2.647), (8.833, 3.905, 2.647), (8.681, 4.083, 2.647), (8.681, 3.905, 2.647), (12.05, 4.875, 2.647), (11.86, 4.875, 2.647), (8.833, 2.514, 2.647), (8.681, 2.514, 2.647), (8.833, 0.8117, 2.647), (8.681, 0.8117, 2.647), (-0.1072, 5.91, 4.818), (-0.1072, 6.08, 4.818), (0.04058, 6.08, 4.818), (0.04058, -0.09709, 4.818), (4.601, 6.08, 2.647), (4.601, 5.91, 2.647), (4.719, 5.91, 2.647), (4.719, 6.08, 2.647), (-0.1072, -0.09709, 4.818), (-0.1072, 0.07291, 4.818), (4.601, 5.089, 2.647), (4.719, 5.089, 2.647), (4.601, 4.977, 2.647), (4.719, 4.977, 2.647), (4.601, 4.752, 2.647), (4.719, 4.752, 2.647), (7.23, 5.089, 2.647), (7.23, 4.977, 2.647), (7.331, 5.089, 2.647), (7.331, 4.977, 2.647), (7.23, 4.752, 2.647), (7.331, 4.752, 2.647), (1.037, 5.91, 4.818), (0.04058, 5.91, 4.818), (1.037, 6.08, 4.818), (1.644, 6.08, 4.818), (1.484, 6.08, 4.818), (3.088, 4.875, 4.818), (3.258, 4.875, 4.818), (3.258, 5.91, 4.818), (3.258, 3.905, 4.818), (3.258, 4.083, 4.818), (3.088, 2.514, 4.818), (3.088, 3.905, 4.818), (3.258, 2.514, 4.818), (0.04058, 4.875, 4.818), (-0.1072, 4.875, 4.818), (1.403, 5.91, 4.818), (1.484, 5.91, 4.818), (1.403, 6.08, 4.818), (1.757, 5.91, 4.818), (1.644, 5.91, 4.818), (1.757, 6.08, 4.818), (8.681, 0.07291, 4.818), (8.681, -0.09709, 4.818), (8.833, -0.09709, 4.818), (4.601, 6.08, 4.818), (4.719, 5.91, 4.818), (8.681, 5.91, 4.818), (8.833, 6.08, 4.818), (11.86, 6.08, 4.818), (8.681, 5.072, 4.818), (8.833, 5.072, 4.818), (8.833, 5.91, 4.818), (11.86, 4.875, 4.818), (11.86, 4.083, 4.818), (12.05, 4.875, 4.818), (12.05, 4.083, 4.818), (8.681, 6.08, 4.818), (12.05, 6.08, 4.818), (12.05, -0.09709, 4.818), (11.86, -0.09709, 4.818), (11.86, 5.91, 4.818), (12.05, 0.07291, 4.818), (12.05, 5.91, 4.818), (12.05, 3.905, 4.818), (11.86, 3.905, 4.818), (11.86, 0.07291, 4.818), (8.681, 4.875, 4.818), (8.833, 4.875, 4.818), (9.442, 4.875, 4.818), (9.442, 5.072, 4.818), (8.833, 4.083, 4.818), (8.833, 3.905, 4.818), (8.681, 3.905, 4.818), (8.681, 4.083, 4.818), (8.833, 0.8117, 4.818), (8.833, 0.07291, 4.818), (8.681, 0.8117, 4.818), (8.833, 2.514, 4.818), (8.681, 2.514, 4.818), (4.719, 6.08, 4.818), (4.601, 5.91, 4.818), (4.601, 5.089, 4.818), (4.601, 4.977, 4.818), (4.719, 4.752, 4.818), (4.601, 4.752, 4.818), (4.719, 4.977, 4.818), (4.719, 5.089, 4.818), (7.23, 5.089, 4.818), (7.23, 4.977, 4.818), (7.331, 4.977, 4.818), (7.331, 5.089, 4.818), (7.23, 4.752, 4.818), (7.331, 4.752, 4.818), (3.088, 4.083, 4.818)], [], [(85, 83, 88, 89), (134, 117, 133, 132), (13, 12, 42, 43), (109, 105, 103, 108), (81, 80, 69, 65), (46, 47, 49, 48), (154, 156, 151, 142), (19, 17, 16, 18), (11, 15, 14, 10), (99, 58, 59, 98), (96, 97, 15, 11), (21, 119, 120, 121), (59, 63, 73, 72), (67, 71, 86, 87), (10, 14, 52, 53), (0, 4, 5, 1), (14, 15, 55, 54), (67, 66, 70, 71), (51, 50, 17, 19), (3, 47, 46, 12), (59, 58, 62, 63), (53, 52, 50, 51), (99, 98, 97, 96), (100, 95, 25, 101), (29, 20, 22, 21), (18, 16, 48, 49), (154, 146, 148, 156), (140, 143, 144, 145), (109, 108, 110, 111), (56, 57, 61, 60), (64, 65, 69, 68), (75, 74, 72, 73), (138, 38, 121, 174), (45, 44, 5, 4), (43, 42, 44, 45), (173, 139, 140, 150), (38, 29, 21, 121), (87, 86, 78, 79), (104, 105, 107, 106), (109, 111, 113, 112), (3, 12, 13, 2), (104, 102, 103, 105), (32, 30, 31, 33), (62, 66, 67, 63), (75, 73, 76, 77), (85, 84, 82, 83), (117, 118, 130, 133), (114, 129, 131, 116), (89, 88, 90, 91), (34, 35, 37, 36), (36, 37, 9, 7), (91, 90, 61, 57), (81, 79, 78, 80), (158, 159, 155, 157), (32, 33, 35, 34), (182, 181, 180, 179), (92, 128, 127, 115), (166, 172, 171, 165), (82, 79, 81, 83), (6, 7, 9, 8), (94, 115, 114, 116), (140, 145, 141, 150), (20, 134, 132, 22), (173, 138, 174, 139), (118, 131, 129, 130), (182, 183, 184, 181), (136, 137, 169, 135), (153, 152, 155, 159), (161, 144, 143, 160), (24, 101, 25, 26), (128, 24, 26, 127), (146, 147, 149, 148), (176, 178, 177, 179), (182, 185, 186, 183), (94, 93, 92, 115), (176, 179, 180, 175), (125, 122, 123, 187), (141, 145, 154, 142), (161, 162, 163, 144), (166, 165, 164, 167), (172, 170, 168, 171), (124, 28, 23, 126), (28, 27, 41, 23), (170, 135, 169, 168), (158, 157, 149, 147), (125, 124, 126, 122), (164, 165, 158, 147), (39, 40, 41, 27), (71, 70, 151, 156), (48, 16, 130, 129), (99, 96, 138, 173), (69, 80, 157, 155), (18, 49, 131, 118), (31, 30, 187, 123), (81, 65, 159, 158), (46, 48, 129, 114), (82, 84, 167, 164), (72, 74, 160, 143), (49, 47, 116, 131), (74, 75, 161, 160), (75, 77, 162, 161), (17, 50, 132, 133), (102, 104, 176, 175), (76, 73, 144, 163), (51, 19, 117, 134), (77, 76, 163, 162), (50, 52, 22, 132), (106, 107, 177, 178), (86, 71, 156, 148), (53, 51, 134, 20), (4, 0, 100, 101), (107, 105, 179, 177), (67, 87, 146, 154), (0, 1, 95, 100), (104, 106, 178, 176), (80, 78, 149, 157), (14, 54, 119, 21), (3, 2, 93, 94), (108, 103, 180, 181), (79, 82, 164, 147), (57, 56, 136, 135), (55, 15, 121, 120), (103, 102, 175, 180), (2, 13, 92, 93), (105, 109, 182, 179), (83, 81, 158, 165), (56, 60, 137, 136), (1, 5, 25, 95), (33, 31, 123, 122), (111, 110, 184, 183), (84, 85, 166, 167), (96, 11, 38, 138), (110, 108, 181, 184), (61, 90, 168, 169), (98, 59, 140, 139), (60, 61, 169, 137), (8, 9, 41, 40), (109, 112, 185, 182), (91, 57, 135, 170), (66, 62, 141, 142), (32, 34, 124, 125), (16, 17, 133, 130), (6, 8, 40, 39), (113, 111, 183, 186), (88, 83, 165, 171), (59, 72, 143, 140), (65, 64, 153, 159), (35, 33, 122, 126), (11, 10, 29, 38), (112, 113, 186, 185), (85, 89, 172, 166), (73, 63, 145, 144), (34, 36, 28, 124), (54, 55, 120, 119), (36, 7, 27, 28), (90, 88, 171, 168), (87, 79, 147, 146), (7, 6, 39, 27), (37, 35, 126, 23), (5, 44, 26, 25), (89, 91, 170, 172), (78, 86, 148, 149), (45, 4, 101, 24), (62, 58, 150, 141), (9, 37, 23, 41), (70, 66, 142, 151), (52, 14, 21, 22), (64, 68, 152, 153), (10, 53, 20, 29), (30, 32, 125, 187), (42, 12, 115, 127), (12, 46, 114, 115), (58, 99, 173, 150), (13, 43, 128, 92), (97, 98, 139, 174), (47, 3, 94, 116), (15, 97, 174, 121), (63, 67, 154, 145), (44, 42, 127, 26), (19, 18, 118, 117), (68, 69, 155, 152), (43, 45, 24, 128)])
me_plane_003.use_remesh_preserve_volume = False
me_plane_003.use_remesh_preserve_attributes = False
me_plane_003.use_mirror_vertex_groups = False
me_plane_003.update()
me_plane_002 = bpy.data.meshes.new('Plane.002')
me_plane_002.from_pydata([(-0.1072, -0.09709, 1.881e-09), (-0.1072, 6.08, 1.881e-09), (12.05, -0.09709, 1.881e-09), (12.05, 6.08, 1.881e-09), (-0.1072, -0.09709, -0.7509), (-0.1072, 6.08, -0.7509), (12.05, -0.09709, -0.7509), (12.05, 6.08, -0.7509), (12.05, 6.08, -0.6077), (-0.1072, 6.08, -0.6077), (12.05, -0.09709, -0.6077), (-0.1072, -0.09709, -0.6077)], [], [(3, 1, 0, 2), (7, 6, 4, 5), (8, 7, 5, 9), (10, 6, 7, 8), (9, 5, 4, 11), (11, 4, 6, 10), (0, 11, 10, 2), (1, 9, 11, 0), (2, 10, 8, 3), (3, 8, 9, 1)])
me_plane_002.use_remesh_preserve_volume = False
me_plane_002.use_remesh_preserve_attributes = False
me_plane_002.use_mirror_vertex_groups = False
me_plane_002.update()
me_plane_000 = bpy.data.meshes.new('Plane.000')
me_plane_000.from_pydata([(-0.1072, -0.09709, 2.529), (-0.1072, 6.08, 2.529), (12.05, -0.09709, 2.529), (12.05, 6.08, 2.529), (-0.1072, -0.09709, 2.647), (-0.1072, 6.08, 2.647), (12.05, -0.09709, 2.647), (12.05, 6.08, 2.647), (3.258, -0.09709, 2.529), (3.258, -0.09709, 2.647), (3.258, 6.08, 2.529), (3.258, 6.08, 2.647), (8.681, -0.09709, 2.529), (8.681, -0.09709, 2.647), (8.681, 6.08, 2.529), (8.681, 6.08, 2.647), (-0.1072, 4.083, 2.529), (12.05, 4.083, 2.529), (-0.1072, 4.083, 2.647), (12.05, 4.083, 2.647), (3.258, 4.083, 2.647), (3.258, 4.083, 2.529), (8.681, 4.083, 2.529), (8.681, 4.083, 2.647)], [], [(12, 2, 6, 13), (21, 16, 1, 10), (17, 3, 7, 19), (23, 19, 7, 15), (16, 0, 4, 18), (10, 1, 5, 11), (14, 10, 11, 15), (18, 20, 11, 5), (22, 21, 10, 14), (0, 8, 9, 4), (17, 22, 14, 3), (3, 14, 15, 7), (20, 23, 15, 11), (2, 12, 22, 17), (4, 9, 20, 18), (1, 16, 18, 5), (13, 6, 19, 23), (2, 17, 19, 6), (8, 0, 16, 21), (8, 9, 20, 21), (21, 20, 23, 22), (22, 23, 13, 12)])
me_plane_000.use_remesh_preserve_volume = False
me_plane_000.use_remesh_preserve_attributes = False
me_plane_000.use_mirror_vertex_groups = False
me_plane_000.update()
me_plane_001 = bpy.data.meshes.new('Plane.001')
me_plane_001.from_pydata([(-0.1072, -0.09709, 1.881e-09), (0.04058, -0.09709, 1.881e-09), (-0.1072, 6.08, 1.881e-09), (0.04058, 6.08, 1.881e-09), (-0.1072, 0.07291, 1.881e-09), (0.04058, 0.07291, 1.881e-09), (3.088, -0.09709, 1.881e-09), (3.088, 0.07291, 1.881e-09), (3.258, -0.09709, 1.881e-09), (3.258, 0.07291, 1.881e-09), (3.088, 6.08, 1.881e-09), (3.258, 6.08, 1.881e-09), (0.04058, 5.91, 1.881e-09), (-0.1072, 5.91, 1.881e-09), (3.088, 5.91, 1.881e-09), (3.258, 5.91, 1.881e-09), (1.484, 5.91, 1.881e-09), (1.644, 5.91, 1.881e-09), (1.484, 6.08, 1.881e-09), (1.644, 6.08, 1.881e-09), (1.484, 4.083, 1.881e-09), (1.644, 4.083, 1.881e-09), (1.484, 3.905, 1.881e-09), (1.644, 3.905, 1.881e-09), (0.9686, 4.083, 1.881e-09), (0.9686, 3.905, 1.881e-09), (0.7883, 4.083, 1.881e-09), (0.7883, 3.905, 1.881e-09), (0.9686, 3.331, 1.881e-09), (0.7883, 3.331, 1.881e-09), (3.088, 4.083, 1.881e-09), (3.258, 4.083, 1.881e-09), (3.088, 3.905, 1.881e-09), (3.258, 3.905, 1.881e-09), (-0.1072, -0.09709, 2.529), (0.04058, -0.09709, 2.529), (-0.1072, 6.08, 2.529), (0.04058, 6.08, 2.529), (-0.1072, 0.07291, 2.529), (0.04058, 0.07291, 2.529), (3.088, -0.09709, 2.529), (3.088, 0.07291, 2.529), (3.258, -0.09709, 2.529), (3.258, 0.07291, 2.529), (3.088, 6.08, 2.529), (3.258, 6.08, 2.529), (0.04058, 5.91, 2.529), (-0.1072, 5.91, 2.529), (3.088, 5.91, 2.529), (3.258, 5.91, 2.529), (1.484, 5.91, 2.529), (1.644, 5.91, 2.529), (1.484, 6.08, 2.529), (1.644, 6.08, 2.529), (1.484, 4.083, 2.529), (1.644, 4.083, 2.529), (1.484, 3.905, 2.529), (1.644, 3.905, 2.529), (0.9686, 4.083, 2.529), (0.9686, 3.905, 2.529), (0.7883, 4.083, 2.529), (0.7883, 3.905, 2.529), (0.9686, 3.331, 2.529), (0.7883, 3.331, 2.529), (3.088, 4.083, 2.529), (3.258, 4.083, 2.529), (3.088, 3.905, 2.529), (3.258, 3.905, 2.529), (3.088, 2.514, 1.881e-09), (3.258, 2.514, 1.881e-09), (3.088, 2.514, 2.529), (3.258, 2.514, 2.529), (3.088, 0.8117, 1.881e-09), (3.258, 0.8117, 1.881e-09), (3.088, 0.8117, 2.529), (3.258, 0.8117, 2.529), (0.7754, 0.07291, 1.881e-09), (0.7754, -0.09709, 1.881e-09), (0.7754, 0.07291, 2.529), (0.7754, -0.09709, 2.529), (2.353, -0.09709, 1.881e-09), (2.353, -0.09709, 2.529), (2.353, 0.07291, 1.881e-09), (2.353, 0.07291, 2.529), (0.04058, 4.875, 1.881e-09), (-0.1072, 4.875, 1.881e-09), (0.04058, 4.875, 2.529), (-0.1072, 4.875, 2.529), (0.04058, 4.084, 1.881e-09), (-0.1072, 4.084, 1.881e-09), (0.04058, 4.084, 2.529), (-0.1072, 4.084, 2.529), (1.037, 5.91, 0.0), (1.037, 6.08, 0.0), (1.037, 5.91, 2.529), (1.037, 6.08, 2.529), (1.403, 5.91, 0.0), (1.403, 6.08, 0.0), (1.403, 5.91, 2.529), (1.403, 6.08, 2.529), (1.757, 5.91, 0.0), (1.757, 6.08, 0.0), (1.757, 5.91, 2.529), (1.757, 6.08, 2.529), (2.104, 5.91, 0.0), (2.104, 6.08, 0.0), (2.104, 5.91, 2.529), (2.104, 6.08, 2.529), (3.088, 4.875, 1.881e-09), (3.258, 4.875, 1.881e-09), (3.088, 4.875, 2.529), (3.258, 4.875, 2.529), (0.04058, -0.09709, 2.299), (3.088, -0.09709, 2.299), (1.484, 6.08, 2.299), (0.04058, 6.08, 2.299), (3.088, 6.08, 2.299), (1.644, 6.08, 2.299), (3.258, 6.08, 2.299), (3.258, 0.07291, 2.299), (3.258, 3.905, 2.299), (-0.1072, 6.08, 2.299), (3.258, -0.09709, 2.299), (-0.1072, 0.07291, 2.299), (-0.1072, -0.09709, 2.299), (-0.1072, 5.91, 2.299), (3.258, 5.91, 2.299), (3.258, 4.083, 2.299), (3.258, 2.514, 2.299), (3.258, 0.8117, 2.299), (0.7754, -0.09709, 2.299), (2.353, -0.09709, 2.299), (-0.1072, 4.875, 2.299), (-0.1072, 4.084, 2.299), (1.037, 6.08, 2.299), (1.403, 6.08, 2.299), (1.757, 6.08, 2.299), (2.104, 6.08, 2.299), (3.258, 4.875, 2.299), (0.9686, 3.331, 2.299), (0.9686, 3.905, 2.299), (1.484, 3.905, 2.299), (1.644, 3.905, 2.299), (0.04058, 0.07291, 2.299), (0.04058, 5.91, 2.299), (0.7883, 3.905, 2.299), (0.7883, 3.331, 2.299), (3.088, 3.905, 2.299), (1.484, 5.91, 2.299), (0.9686, 4.083, 2.299), (0.7883, 4.083, 2.299), (3.088, 0.07291, 2.299), (1.484, 4.083, 2.299), (3.088, 2.514, 2.299), (3.088, 0.8117, 2.299), (0.7754, 0.07291, 2.299), (2.353, 0.07291, 2.299), (0.04058, 4.875, 2.299), (0.04058, 4.084, 2.299), (1.037, 5.91, 2.299), (1.403, 5.91, 2.299), (1.644, 4.083, 2.299), (1.644, 5.91, 2.299), (3.088, 5.91, 2.299), (3.088, 4.083, 2.299), (1.757, 5.91, 2.299), (2.104, 5.91, 2.299), (3.088, 4.875, 2.299), (0.04058, -0.09709, 1.502), (1.484, 6.08, 1.502), (0.9686, 3.331, 1.502), (1.484, 3.905, 1.502), (0.04058, 0.07291, 1.502), (3.088, 6.08, 1.502), (3.258, 6.08, 1.502), (3.258, 0.07291, 1.502), (0.7883, 3.905, 1.502), (3.258, -0.09709, 1.502), (-0.1072, 0.07291, 1.502), (-0.1072, 5.91, 1.502), (0.9686, 4.083, 1.502), (1.644, 4.083, 1.502), (1.484, 4.083, 1.502), (3.088, 5.91, 1.502), (3.258, 5.91, 1.502), (3.088, -0.09709, 1.502), (0.04058, 6.08, 1.502), (1.644, 6.08, 1.502), (3.258, 3.905, 1.502), (-0.1072, 6.08, 1.502), (-0.1072, -0.09709, 1.502), (3.258, 4.083, 1.502), (3.258, 2.514, 1.502), (3.258, 0.8117, 1.502), (0.7754, -0.09709, 1.502), (2.353, -0.09709, 1.502), (-0.1072, 4.875, 1.502), (-0.1072, 4.084, 1.502), (1.037, 6.08, 1.502), (1.403, 6.08, 1.502), (1.757, 6.08, 1.502), (2.104, 6.08, 1.502), (3.258, 4.875, 1.502), (0.9686, 3.905, 1.502), (1.644, 3.905, 1.502), (0.04058, 5.91, 1.502), (0.7883, 3.331, 1.502), (3.088, 3.905, 1.502), (1.484, 5.91, 1.502), (0.7883, 4.083, 1.502), (3.088, 0.07291, 1.502), (3.088, 2.514, 1.502), (3.088, 0.8117, 1.502), (0.7754, 0.07291, 1.502), (2.353, 0.07291, 1.502), (0.04058, 4.875, 1.502), (0.04058, 4.084, 1.502), (1.037, 5.91, 1.502), (1.403, 5.91, 1.502), (1.644, 5.91, 1.502), (3.088, 4.083, 1.502), (1.757, 5.91, 1.502), (2.104, 5.91, 1.502), (3.088, 4.875, 1.502), (0.04058, -0.09709, 0.1144), (1.484, 6.08, 0.1144), (0.9686, 3.331, 0.1144), (1.484, 3.905, 0.1144), (0.04058, 0.07291, 0.1144), (3.088, 6.08, 0.1144), (3.258, 6.08, 0.1144), (3.258, 0.07291, 0.1144), (0.7883, 3.905, 0.1144), (3.258, -0.09709, 0.1144), (-0.1072, 0.07291, 0.1144), (-0.1072, 5.91, 0.1144), (0.9686, 4.083, 0.1144), (1.644, 4.083, 0.1144), (1.484, 4.083, 0.1144), (3.088, 5.91, 0.1144), (3.258, 5.91, 0.1144), (3.088, -0.09709, 0.1144), (0.04058, 6.08, 0.1144), (1.644, 6.08, 0.1144), (3.258, 3.905, 0.1144), (-0.1072, 6.08, 0.1144), (-0.1072, -0.09709, 0.1144), (3.258, 4.083, 0.1144), (3.258, 2.514, 0.1144), (3.258, 0.8117, 0.1144), (0.7754, -0.09709, 0.1144), (2.353, -0.09709, 0.1144), (-0.1072, 4.875, 0.1144), (-0.1072, 4.084, 0.1144), (1.037, 6.08, 0.1144), (1.403, 6.08, 0.1144), (1.757, 6.08, 0.1144), (2.104, 6.08, 0.1144), (3.258, 4.875, 0.1144), (0.9686, 3.905, 0.1144), (1.644, 3.905, 0.1144), (0.04058, 5.91, 0.1144), (0.7883, 3.331, 0.1144), (3.088, 3.905, 0.1144), (1.484, 5.91, 0.1144), (0.7883, 4.083, 0.1144), (3.088, 0.07291, 0.1144), (3.088, 2.514, 0.1144), (3.088, 0.8117, 0.1144), (0.7754, 0.07291, 0.1144), (2.353, 0.07291, 0.1144), (0.04058, 4.875, 0.1144), (0.04058, 4.084, 0.1144), (1.037, 5.91, 0.1144), (1.403, 5.91, 0.1144), (1.644, 5.91, 0.1144), (3.088, 4.083, 0.1144), (1.757, 5.91, 0.1144), (2.104, 5.91, 0.1144), (3.088, 4.875, 0.1144), (0.04058, -0.09709, 1.589), (1.484, 6.08, 1.589), (0.9686, 3.331, 1.589), (1.484, 3.905, 1.589), (0.04058, 0.07291, 1.589), (3.088, 6.08, 1.589), (3.258, 6.08, 1.589), (3.258, 0.07291, 1.589), (0.7883, 3.905, 1.589), (3.258, -0.09709, 1.589), (-0.1072, 0.07291, 1.589), (-0.1072, 5.91, 1.589), (0.9686, 4.083, 1.589), (1.644, 4.083, 1.589), (1.484, 4.083, 1.589), (3.088, 5.91, 1.589), (3.258, 5.91, 1.589), (3.088, -0.09709, 1.589), (0.04058, 6.08, 1.589), (1.644, 6.08, 1.589), (3.258, 3.905, 1.589), (-0.1072, 6.08, 1.589), (-0.1072, -0.09709, 1.589), (3.258, 4.083, 1.589), (3.258, 2.514, 1.589), (3.258, 0.8117, 1.589), (0.7754, -0.09709, 1.589), (2.353, -0.09709, 1.589), (-0.1072, 4.875, 1.589), (-0.1072, 4.084, 1.589), (1.037, 6.08, 1.589), (1.403, 6.08, 1.589), (1.757, 6.08, 1.589), (2.104, 6.08, 1.589), (3.258, 4.875, 1.589), (0.9686, 3.905, 1.589), (1.644, 3.905, 1.589), (0.04058, 5.91, 1.589), (0.7883, 3.331, 1.589), (3.088, 3.905, 1.589), (1.484, 5.91, 1.589), (0.7883, 4.083, 1.589), (3.088, 0.07291, 1.589), (3.088, 2.514, 1.589), (3.088, 0.8117, 1.589), (0.7754, 0.07291, 1.589), (2.353, 0.07291, 1.589), (0.04058, 4.875, 1.589), (0.04058, 4.084, 1.589), (1.037, 5.91, 1.589), (1.403, 5.91, 1.589), (1.644, 5.91, 1.589), (3.088, 4.083, 1.589), (1.757, 5.91, 1.589), (2.104, 5.91, 1.589), (3.088, 4.875, 1.589), (0.04058, -0.09709, 0.8602), (1.484, 6.08, 0.8602), (0.9686, 3.331, 0.8602), (1.484, 3.905, 0.8602), (0.04058, 0.07291, 0.8602), (3.088, 6.08, 0.8602), (3.258, 6.08, 0.8602), (0.7883, 3.905, 0.8602), (-0.1072, 0.07291, 0.8602), (-0.1072, 5.91, 0.8602), (0.9686, 4.083, 0.8602), (1.644, 4.083, 0.8602), (1.484, 4.083, 0.8602), (3.088, 5.91, 0.8602), (3.258, 5.91, 0.8602), (0.04058, 6.08, 0.8602), (1.644, 6.08, 0.8602), (3.258, 3.905, 0.8602), (-0.1072, 6.08, 0.8602), (-0.1072, -0.09709, 0.8602), (3.258, 4.083, 0.8602), (3.258, 2.514, 0.8602), (0.7754, -0.09709, 0.8602), (-0.1072, 4.875, 0.8602), (-0.1072, 4.084, 0.8602), (1.037, 6.08, 0.8602), (1.403, 6.08, 0.8602), (1.757, 6.08, 0.8602), (2.104, 6.08, 0.8602), (3.258, 4.875, 0.8602), (0.9686, 3.905, 0.8602), (1.644, 3.905, 0.8602), (0.04058, 5.91, 0.8602), (0.7883, 3.331, 0.8602), (3.088, 3.905, 0.8602), (1.484, 5.91, 0.8602), (0.7883, 4.083, 0.8602), (3.088, 2.514, 0.8602), (0.7754, 0.07291, 0.8602), (0.04058, 4.875, 0.8602), (0.04058, 4.084, 0.8602), (1.037, 5.91, 0.8602), (1.403, 5.91, 0.8602), (1.644, 5.91, 0.8602), (3.088, 4.083, 0.8602), (1.757, 5.91, 0.8602), (2.104, 5.91, 0.8602), (3.088, 4.875, 0.8602), (1.484, 6.08, 1.441), (0.9686, 3.331, 1.441), (1.484, 3.905, 1.441), (3.088, 6.08, 1.441), (3.258, 6.08, 1.441), (0.7883, 3.905, 1.441), (-0.1072, 5.91, 1.441), (0.9686, 4.083, 1.441), (1.644, 4.083, 1.441), (1.484, 4.083, 1.441), (3.088, 5.91, 1.441), (3.258, 5.91, 1.441), (0.04058, 6.08, 1.441), (1.644, 6.08, 1.441), (3.258, 3.905, 1.441), (-0.1072, 6.08, 1.441), (3.258, 4.083, 1.441), (3.258, 2.514, 1.441), (-0.1072, 4.875, 1.441), (1.037, 6.08, 1.441), (1.403, 6.08, 1.441), (1.757, 6.08, 1.441), (2.104, 6.08, 1.441), (3.258, 4.875, 1.441), (0.9686, 3.905, 1.441), (1.644, 3.905, 1.441), (0.04058, 5.91, 1.441), (0.7883, 3.331, 1.441), (3.088, 3.905, 1.441), (1.484, 5.91, 1.441), (0.7883, 4.083, 1.441), (3.088, 2.514, 1.441), (0.04058, 4.875, 1.441), (1.037, 5.91, 1.441), (1.403, 5.91, 1.441), (1.644, 5.91, 1.441), (3.088, 4.083, 1.441), (1.757, 5.91, 1.441), (2.104, 5.91, 1.441), (3.088, 4.875, 1.441), (0.04058, -0.09709, 1.781), (1.484, 6.08, 1.781), (0.9686, 3.331, 1.781), (1.484, 3.905, 1.781), (0.04058, 0.07291, 1.781), (3.088, 6.08, 1.781), (3.258, 6.08, 1.781), (3.258, 0.07291, 1.781), (0.7883, 3.905, 1.781), (3.258, -0.09709, 1.781), (-0.1072, 0.07291, 1.781), (-0.1072, 5.91, 1.781), (0.9686, 4.083, 1.781), (1.644, 4.083, 1.781), (1.484, 4.083, 1.781), (3.088, 5.91, 1.781), (3.258, 5.91, 1.781), (3.088, -0.09709, 1.781), (0.04058, 6.08, 1.781), (1.644, 6.08, 1.781), (3.258, 3.905, 1.781), (-0.1072, 6.08, 1.781), (-0.1072, -0.09709, 1.781), (3.258, 4.083, 1.781), (3.258, 2.514, 1.781), (3.258, 0.8117, 1.781), (0.7754, -0.09709, 1.781), (2.353, -0.09709, 1.781), (-0.1072, 4.875, 1.781), (-0.1072, 4.084, 1.781), (1.037, 6.08, 1.781), (1.403, 6.08, 1.781), (1.757, 6.08, 1.781), (2.104, 6.08, 1.781), (3.258, 4.875, 1.781), (0.9686, 3.905, 1.781), (1.644, 3.905, 1.781), (0.04058, 5.91, 1.781), (0.7883, 3.331, 1.781), (3.088, 3.905, 1.781), (1.484, 5.91, 1.781), (0.7883, 4.083, 1.781), (3.088, 0.07291, 1.781), (3.088, 2.514, 1.781), (3.088, 0.8117, 1.781), (0.7754, 0.07291, 1.781), (2.353, 0.07291, 1.781), (0.04058, 4.875, 1.781), (0.04058, 4.084, 1.781), (1.037, 5.91, 1.781), (1.403, 5.91, 1.781), (1.644, 5.91, 1.781), (3.088, 4.083, 1.781), (1.757, 5.91, 1.781), (2.104, 5.91, 1.781), (3.088, 4.875, 1.781), (8.681, -0.09709, 1.881e-09), (8.681, 0.07291, 1.881e-09), (8.681, 6.08, 1.881e-09), (8.681, 5.91, 1.881e-09), (8.681, -0.09709, 2.529), (8.681, 0.07291, 2.529), (8.681, 6.08, 2.529), (8.681, 5.91, 2.529), (8.681, 6.08, 2.299), (8.681, 0.07291, 2.299), (8.681, -0.09709, 2.299), (8.681, 5.91, 2.299), (8.681, 6.08, 1.502), (8.681, 0.07291, 1.502), (8.681, -0.09709, 1.502), (8.681, 5.91, 1.502), (8.681, 6.08, 0.1144), (8.681, 0.07291, 0.1144), (8.681, -0.09709, 0.1144), (8.681, 5.91, 0.1144), (8.681, 6.08, 1.589), (8.681, 0.07291, 1.589), (8.681, -0.09709, 1.589), (8.681, 5.91, 1.589), (8.681, 6.08, 0.8602), (8.681, 5.91, 0.8602), (8.681, 6.08, 1.441), (8.681, 5.91, 1.441), (8.681, 6.08, 1.781), (8.681, 0.07291, 1.781), (8.681, -0.09709, 1.781), (8.681, 5.91, 1.781), (8.833, -0.09709, 1.881e-09), (8.833, 0.07291, 1.881e-09), (8.833, 6.08, 1.881e-09), (8.833, 5.91, 1.881e-09), (8.833, -0.09709, 2.529), (8.833, 0.07291, 2.529), (8.833, 6.08, 2.529), (8.833, 5.91, 2.529), (8.833, 6.08, 2.299), (8.833, 0.07291, 2.299), (8.833, -0.09709, 2.299), (8.833, 5.91, 2.299), (8.833, 6.08, 1.502), (8.833, 0.07291, 1.502), (8.833, -0.09709, 1.502), (8.833, 5.91, 1.502), (8.833, 6.08, 0.1144), (8.833, 0.07291, 0.1144), (8.833, -0.09709, 0.1144), (8.833, 5.91, 0.1144), (8.833, 6.08, 1.589), (8.833, 0.07291, 1.589), (8.833, -0.09709, 1.589), (8.833, 5.91, 1.589), (8.833, 6.08, 0.8602), (8.833, 5.91, 0.8602), (8.833, 6.08, 1.441), (8.833, 5.91, 1.441), (8.833, 6.08, 1.781), (8.833, 0.07291, 1.781), (8.833, -0.09709, 1.781), (8.833, 5.91, 1.781), (11.86, -0.09709, 1.881e-09), (11.86, 0.07291, 1.881e-09), (11.86, 6.08, 1.881e-09), (11.86, 5.91, 1.881e-09), (11.86, -0.09709, 2.529), (11.86, 0.07291, 2.529), (11.86, 6.08, 2.529), (11.86, 5.91, 2.529), (11.86, 6.08, 2.299), (11.86, 0.07291, 2.299), (11.86, -0.09709, 2.299), (11.86, 5.91, 2.299), (11.86, 6.08, 1.502), (11.86, 0.07291, 1.502), (11.86, -0.09709, 1.502), (11.86, 5.91, 1.502), (11.86, 6.08, 0.1144), (11.86, 0.07291, 0.1144), (11.86, -0.09709, 0.1144), (11.86, 5.91, 0.1144), (11.86, 6.08, 1.589), (11.86, 0.07291, 1.589), (11.86, -0.09709, 1.589), (11.86, 5.91, 1.589), (11.86, 6.08, 0.8602), (11.86, 5.91, 0.8602), (11.86, 6.08, 1.441), (11.86, 5.91, 1.441), (11.86, 6.08, 1.781), (11.86, 0.07291, 1.781), (11.86, -0.09709, 1.781), (11.86, 5.91, 1.781), (12.05, -0.09709, 1.881e-09), (12.05, 0.07291, 1.881e-09), (12.05, 6.08, 1.881e-09), (12.05, 5.91, 1.881e-09), (12.05, -0.09709, 2.529), (12.05, 0.07291, 2.529), (12.05, 6.08, 2.529), (12.05, 5.91, 2.529), (12.05, 6.08, 2.299), (12.05, 0.07291, 2.299), (12.05, -0.09709, 2.299), (12.05, 5.91, 2.299), (12.05, 6.08, 1.502), (12.05, 0.07291, 1.502), (12.05, -0.09709, 1.502), (12.05, 5.91, 1.502), (12.05, 6.08, 0.1144), (12.05, 0.07291, 0.1144), (12.05, -0.09709, 0.1144), (12.05, 5.91, 0.1144), (12.05, 6.08, 1.589), (12.05, 0.07291, 1.589), (12.05, -0.09709, 1.589), (12.05, 5.91, 1.589), (12.05, 6.08, 0.8602), (12.05, 5.91, 0.8602), (12.05, 6.08, 1.441), (12.05, 5.91, 1.441), (12.05, 6.08, 1.781), (12.05, 0.07291, 1.781), (12.05, -0.09709, 1.781), (12.05, 5.91, 1.781), (3.258, 0.07291, 0.8602), (3.258, -0.09709, 0.8602), (3.088, -0.09709, 0.8602), (3.258, 0.8117, 0.8602), (2.353, -0.09709, 0.8602), (3.088, 0.07291, 0.8602), (3.088, 0.8117, 0.8602), (2.353, 0.07291, 0.8602), (8.681, 0.07291, 0.8602), (8.681, -0.09709, 0.8602), (8.833, 0.07291, 0.8602), (8.833, -0.09709, 0.8602), (11.86, 0.07291, 0.8602), (11.86, -0.09709, 0.8602), (12.05, 0.07291, 0.8602), (12.05, -0.09709, 0.8602), (3.258, 0.07291, 1.441), (3.258, -0.09709, 1.441), (3.088, -0.09709, 1.441), (3.258, 0.8117, 1.441), (2.353, -0.09709, 1.441), (3.088, 0.07291, 1.441), (3.088, 0.8117, 1.441), (2.353, 0.07291, 1.441), (8.681, 0.07291, 1.441), (8.681, -0.09709, 1.441), (8.833, 0.07291, 1.441), (8.833, -0.09709, 1.441), (11.86, 0.07291, 1.441), (11.86, -0.09709, 1.441), (12.05, 0.07291, 1.441), (12.05, -0.09709, 1.441), (8.681, 5.072, 1.881e-09), (8.681, 5.072, 2.529), (8.681, 5.072, 2.299), (8.681, 5.072, 1.502), (8.681, 5.072, 0.1144), (8.681, 5.072, 1.589), (8.681, 5.072, 0.8602), (8.681, 5.072, 1.441), (8.681, 5.072, 1.781), (8.833, 5.072, 1.881e-09), (8.833, 5.072, 2.529), (8.833, 5.072, 2.299), (8.833, 5.072, 1.502), (8.833, 5.072, 0.1144), (8.833, 5.072, 1.589), (8.833, 5.072, 0.8602), (8.833, 5.072, 1.441), (8.833, 5.072, 1.781), (8.681, 4.875, 1.881e-09), (8.681, 4.875, 2.529), (8.681, 4.875, 2.299), (8.681, 4.875, 1.502), (8.681, 4.875, 0.1144), (8.681, 4.875, 1.589), (8.681, 4.875, 0.8602), (8.681, 4.875, 1.441), (8.681, 4.875, 1.781), (8.833, 4.875, 1.881e-09), (8.833, 4.875, 2.529), (8.833, 4.875, 2.299), (8.833, 4.875, 1.502), (8.833, 4.875, 0.1144), (8.833, 4.875, 1.589), (8.833, 4.875, 0.8602), (8.833, 4.875, 1.441), (8.833, 4.875, 1.781), (9.442, 5.072, 1.881e-09), (9.442, 5.072, 2.529), (9.442, 5.072, 2.299), (9.442, 5.072, 1.502), (9.442, 5.072, 0.1144), (9.442, 5.072, 1.589), (9.442, 5.072, 0.8602), (9.442, 5.072, 1.441), (9.442, 5.072, 1.781), (9.442, 4.875, 1.881e-09), (9.442, 4.875, 2.529), (9.442, 4.875, 2.299), (9.442, 4.875, 1.502), (9.442, 4.875, 0.1144), (9.442, 4.875, 1.589), (9.442, 4.875, 0.8602), (9.442, 4.875, 1.441), (9.442, 4.875, 1.781), (11.86, 4.083, 1.881e-09), (12.05, 4.083, 1.881e-09), (12.05, 4.083, 0.1144), (12.05, 4.083, 0.8602), (12.05, 4.083, 1.441), (12.05, 4.083, 1.502), (12.05, 4.083, 1.589), (12.05, 4.083, 1.781), (12.05, 4.083, 2.299), (12.05, 4.083, 2.529), (11.86, 4.083, 2.529), (11.86, 4.083, 2.299), (11.86, 4.083, 1.781), (11.86, 4.083, 1.589), (11.86, 4.083, 1.502), (11.86, 4.083, 1.441), (11.86, 4.083, 0.8602), (11.86, 4.083, 0.1144), (12.05, 3.905, 1.881e-09), (12.05, 3.905, 0.1144), (12.05, 3.905, 0.8602), (12.05, 3.905, 1.441), (12.05, 3.905, 1.502), (12.05, 3.905, 1.589), (12.05, 3.905, 1.781), (12.05, 3.905, 2.299), (12.05, 3.905, 2.529), (11.86, 3.905, 2.529), (11.86, 3.905, 2.299), (11.86, 3.905, 1.781), (11.86, 3.905, 1.589), (11.86, 3.905, 1.502), (11.86, 3.905, 1.441), (11.86, 3.905, 0.8602), (11.86, 3.905, 0.1144), (11.86, 3.905, 1.881e-09), (8.833, 4.083, 1.881e-09), (8.833, 4.083, 2.529), (8.833, 4.083, 2.299), (8.833, 4.083, 1.781), (8.833, 4.083, 1.589), (8.833, 4.083, 1.502), (8.833, 4.083, 1.441), (8.833, 4.083, 0.8602), (8.833, 4.083, 0.1144), (8.833, 3.905, 2.529), (8.833, 3.905, 2.299), (8.833, 3.905, 1.781), (8.833, 3.905, 1.589), (8.833, 3.905, 1.502), (8.833, 3.905, 1.441), (8.833, 3.905, 0.8602), (8.833, 3.905, 0.1144), (8.833, 3.905, 1.881e-09), (8.681, 4.083, 1.881e-09), (8.681, 4.083, 2.529), (8.681, 4.083, 2.299), (8.681, 4.083, 1.781), (8.681, 4.083, 1.589), (8.681, 4.083, 1.502), (8.681, 4.083, 1.441), (8.681, 4.083, 0.8602), (8.681, 4.083, 0.1144), (8.681, 3.905, 2.529), (8.681, 3.905, 2.299), (8.681, 3.905, 1.781), (8.681, 3.905, 1.589), (8.681, 3.905, 1.502), (8.681, 3.905, 1.441), (8.681, 3.905, 0.8602), (8.681, 3.905, 0.1144), (8.681, 3.905, 1.881e-09), (11.86, 4.875, 1.881e-09), (12.05, 4.875, 1.881e-09), (12.05, 4.875, 0.1144), (12.05, 4.875, 0.8602), (12.05, 4.875, 1.441), (12.05, 4.875, 1.502), (12.05, 4.875, 1.589), (12.05, 4.875, 1.781), (12.05, 4.875, 2.299), (12.05, 4.875, 2.529), (11.86, 4.875, 2.529), (11.86, 4.875, 2.299), (11.86, 4.875, 1.781), (11.86, 4.875, 1.589), (11.86, 4.875, 1.502), (11.86, 4.875, 1.441), (11.86, 4.875, 0.8602), (11.86, 4.875, 0.1144), (8.681, 2.514, 1.881e-09), (8.833, 2.514, 1.881e-09), (8.833, 2.514, 0.1144), (8.833, 2.514, 0.8602), (8.833, 2.514, 1.441), (8.833, 2.514, 1.502), (8.833, 2.514, 1.589), (8.833, 2.514, 1.781), (8.833, 2.514, 2.299), (8.833, 2.514, 2.529), (8.681, 2.514, 2.529), (8.681, 2.514, 2.299), (8.681, 2.514, 1.781), (8.681, 2.514, 1.589), (8.681, 2.514, 1.502), (8.681, 2.514, 1.441), (8.681, 2.514, 0.8602), (8.681, 2.514, 0.1144), (8.833, 0.8117, 1.881e-09), (8.833, 0.8117, 0.1144), (8.833, 0.8117, 0.8602), (8.833, 0.8117, 1.441), (8.833, 0.8117, 1.502), (8.833, 0.8117, 1.589), (8.833, 0.8117, 1.781), (8.833, 0.8117, 2.299), (8.833, 0.8117, 2.529), (8.681, 0.8117, 2.529), (8.681, 0.8117, 2.299), (8.681, 0.8117, 1.781), (8.681, 0.8117, 1.589), (8.681, 0.8117, 1.502), (8.681, 0.8117, 1.441), (8.681, 0.8117, 0.8602), (8.681, 0.8117, 0.1144), (8.681, 0.8117, 1.881e-09), (9.533, -0.09709, 0.0), (11.16, -0.09709, 0.0), (11.16, -0.09709, 0.1144), (9.533, -0.09709, 0.1144), (9.533, -0.09709, 1.502), (11.16, -0.09709, 1.502), (11.16, -0.09709, 1.589), (9.533, -0.09709, 1.589), (9.533, 0.07291, 1.781), (11.16, 0.07291, 1.781), (11.16, 0.07291, 1.589), (9.533, 0.07291, 1.589), (9.533, 0.07291, 2.299), (11.16, 0.07291, 2.299), (11.16, 0.07291, 2.529), (9.533, 0.07291, 2.529), (9.533, -0.09709, 2.529), (11.16, -0.09709, 2.529), (9.533, 0.07291, 0.0), (11.16, 0.07291, 0.0), (11.16, -0.09709, 1.781), (9.533, -0.09709, 1.781), (11.16, 0.07291, 1.502), (9.533, 0.07291, 1.502), (9.533, 0.07291, 0.1144), (11.16, 0.07291, 0.1144), (11.16, -0.09709, 2.299), (9.533, -0.09709, 2.299), (9.533, -0.09709, 0.8602), (11.16, -0.09709, 0.8602), (9.533, 0.07291, 0.8602), (11.16, 0.07291, 0.8602), (9.533, 0.07291, 1.441), (11.16, 0.07291, 1.441), (9.533, -0.09709, 1.441), (11.16, -0.09709, 1.441), (4.601, 6.08, 1.502), (4.601, 6.08, 1.441), (4.601, 6.08, 2.299), (4.601, 6.08, 1.781), (4.601, 6.08, 2.529), (4.601, 5.91, 2.529), (4.601, 5.91, 1.781), (4.601, 5.91, 1.589), (4.601, 5.91, 1.502), (4.601, 5.91, 1.881e-09), (4.601, 6.08, 1.881e-09), (4.601, 6.08, 0.8602), (4.601, 5.91, 0.8602), (4.601, 5.91, 0.1144), (4.601, 6.08, 0.1144), (4.601, 5.91, 2.299), (4.601, 5.91, 1.441), (4.601, 6.08, 1.589), (4.719, 6.08, 1.502), (4.719, 6.08, 2.299), (4.719, 5.91, 2.529), (4.719, 5.91, 1.589), (4.719, 5.91, 1.502), (4.719, 6.08, 1.881e-09), (4.719, 5.91, 0.1144), (4.719, 6.08, 0.1144), (4.719, 6.08, 1.781), (4.719, 6.08, 1.441), (4.719, 6.08, 2.529), (4.719, 5.91, 1.781), (4.719, 5.91, 1.881e-09), (4.719, 6.08, 0.8602), (4.719, 5.91, 0.8602), (4.719, 5.91, 2.299), (4.719, 5.91, 1.441), (4.719, 6.08, 1.589), (4.601, 5.483, 2.529), (4.601, 5.483, 1.781), (4.601, 5.483, 1.589), (4.601, 5.483, 1.502), (4.601, 5.483, 1.881e-09), (4.601, 5.483, 0.8602), (4.601, 5.483, 0.1144), (4.601, 5.483, 2.299), (4.601, 5.483, 1.441), (4.719, 5.483, 2.529), (4.719, 5.483, 1.589), (4.719, 5.483, 1.502), (4.719, 5.483, 0.1144), (4.719, 5.483, 1.781), (4.719, 5.483, 1.881e-09), (4.719, 5.483, 0.8602), (4.719, 5.483, 2.299), (4.719, 5.483, 1.441), (4.601, 5.089, 2.529), (4.601, 5.089, 1.781), (4.601, 5.089, 1.589), (4.601, 5.089, 1.502), (4.601, 5.089, 1.881e-09), (4.601, 5.089, 0.8602), (4.601, 5.089, 0.1144), (4.601, 5.089, 2.299), (4.601, 5.089, 1.441), (4.719, 5.089, 2.529), (4.719, 5.089, 1.589), (4.719, 5.089, 1.502), (4.719, 5.089, 0.1144), (4.719, 5.089, 1.781), (4.719, 5.089, 1.881e-09), (4.719, 5.089, 0.8602), (4.719, 5.089, 2.299), (4.719, 5.089, 1.441), (4.601, 4.977, 2.529), (4.601, 4.977, 1.781), (4.601, 4.977, 1.589), (4.601, 4.977, 1.502), (4.601, 4.977, 1.881e-09), (4.601, 4.977, 0.8602), (4.601, 4.977, 0.1144), (4.601, 4.977, 2.299), (4.601, 4.977, 1.441), (4.719, 4.977, 2.529), (4.719, 4.977, 1.589), (4.719, 4.977, 1.502), (4.719, 4.977, 0.1144), (4.719, 4.977, 1.781), (4.719, 4.977, 1.881e-09), (4.719, 4.977, 0.8602), (4.719, 4.977, 2.299), (4.719, 4.977, 1.441), (4.601, 4.752, 2.529), (4.601, 4.752, 1.781), (4.601, 4.752, 1.589), (4.601, 4.752, 1.502), (4.601, 4.752, 1.881e-09), (4.601, 4.752, 0.8602), (4.601, 4.752, 0.1144), (4.601, 4.752, 2.299), (4.601, 4.752, 1.441), (4.719, 4.752, 2.529), (4.719, 4.752, 1.589), (4.719, 4.752, 1.502), (4.719, 4.752, 0.1144), (4.719, 4.752, 1.781), (4.719, 4.752, 1.881e-09), (4.719, 4.752, 0.8602), (4.719, 4.752, 2.299), (4.719, 4.752, 1.441), (7.23, 5.089, 2.529), (7.23, 5.089, 1.589), (7.23, 5.089, 1.502), (7.23, 5.089, 0.1144), (7.23, 5.089, 1.781), (7.23, 5.089, 1.881e-09), (7.23, 5.089, 0.8602), (7.23, 5.089, 2.299), (7.23, 5.089, 1.441), (7.23, 4.977, 2.529), (7.23, 4.977, 1.589), (7.23, 4.977, 1.502), (7.23, 4.977, 0.1144), (7.23, 4.977, 1.781), (7.23, 4.977, 1.881e-09), (7.23, 4.977, 0.8602), (7.23, 4.977, 2.299), (7.23, 4.977, 1.441), (7.331, 5.089, 2.529), (7.331, 5.089, 1.589), (7.331, 5.089, 1.502), (7.331, 5.089, 0.1144), (7.331, 5.089, 1.781), (7.331, 5.089, 1.881e-09), (7.331, 5.089, 0.8602), (7.331, 5.089, 2.299), (7.331, 5.089, 1.441), (7.331, 4.977, 2.529), (7.331, 4.977, 1.589), (7.331, 4.977, 1.502), (7.331, 4.977, 0.1144), (7.331, 4.977, 1.781), (7.331, 4.977, 1.881e-09), (7.331, 4.977, 0.8602), (7.331, 4.977, 2.299), (7.331, 4.977, 1.441), (7.23, 4.752, 2.529), (7.23, 4.752, 1.589), (7.23, 4.752, 1.502), (7.23, 4.752, 0.1144), (7.23, 4.752, 1.781), (7.23, 4.752, 1.881e-09), (7.23, 4.752, 0.8602), (7.23, 4.752, 2.299), (7.23, 4.752, 1.441), (7.331, 4.752, 2.529), (7.331, 4.752, 1.589), (7.331, 4.752, 1.502), (7.331, 4.752, 0.1144), (7.331, 4.752, 1.781), (7.331, 4.752, 1.881e-09), (7.331, 4.752, 0.8602), (7.331, 4.752, 2.299), (7.331, 4.752, 1.441)], [], [(131, 113, 40, 81), (134, 115, 37, 95), (139, 140, 59, 62), (141, 142, 57, 56), (157, 144, 46, 86), (136, 117, 53, 103), (118, 116, 44, 45), (128, 120, 67, 71), (140, 141, 56, 59), (115, 121, 36, 37), (145, 146, 63, 61), (877, 878, 495, 503), (117, 114, 52, 53), (142, 147, 66, 57), (123, 124, 34, 38), (133, 123, 38, 91), (160, 148, 50, 98), (149, 150, 60, 58), (161, 162, 51, 55), (154, 151, 41, 74), (121, 125, 47, 36), (152, 149, 58, 54), (167, 164, 64, 110), (164, 161, 55, 64), (124, 112, 35, 34), (146, 139, 62, 63), (155, 143, 39, 78), (875, 884, 486, 488), (148, 152, 54, 50), (120, 127, 65, 67), (166, 163, 48, 106), (150, 145, 61, 60), (138, 126, 49, 111), (113, 122, 42, 40), (129, 128, 71, 75), (147, 153, 70, 66), (153, 154, 74, 70), (119, 129, 75, 43), (112, 130, 79, 35), (156, 155, 78, 83), (130, 131, 81, 79), (151, 156, 83, 41), (158, 157, 86, 90), (125, 132, 87, 47), (132, 133, 91, 87), (143, 158, 90, 39), (135, 134, 95, 99), (144, 159, 94, 46), (159, 160, 98, 94), (114, 135, 99, 52), (137, 136, 103, 107), (162, 165, 102, 51), (165, 166, 106, 102), (116, 137, 107, 44), (163, 167, 110, 48), (127, 138, 111, 65), (451, 441, 113, 131), (454, 442, 115, 134), (456, 443, 117, 136), (430, 429, 116, 118), (448, 444, 120, 128), (442, 445, 121, 115), (443, 425, 114, 117), (434, 446, 124, 123), (453, 434, 123, 133), (445, 435, 125, 121), (446, 424, 112, 124), (444, 447, 127, 120), (458, 440, 126, 138), (441, 433, 122, 113), (403, 396, 186, 198), (431, 449, 129, 119), (424, 450, 130, 112), (450, 451, 131, 130), (435, 452, 132, 125), (452, 453, 133, 132), (455, 454, 134, 135), (425, 455, 135, 114), (457, 456, 136, 137), (429, 457, 137, 116), (628, 626, 185, 195), (426, 459, 140, 139), (427, 460, 142, 141), (471, 461, 144, 157), (459, 427, 141, 140), (432, 462, 146, 145), (460, 463, 147, 142), (474, 464, 148, 160), (436, 465, 150, 149), (468, 466, 151, 154), (438, 436, 149, 152), (462, 426, 139, 146), (469, 428, 143, 155), (464, 438, 152, 148), (465, 432, 145, 150), (463, 467, 153, 147), (437, 475, 162, 161), (470, 469, 155, 156), (466, 470, 156, 151), (472, 471, 157, 158), (428, 472, 158, 143), (461, 473, 159, 144), (473, 474, 160, 159), (468, 154, 129, 449), (154, 153, 128, 129), (267, 68, 69, 248), (476, 437, 161, 164), (478, 439, 163, 166), (475, 477, 165, 162), (477, 478, 166, 165), (439, 479, 167, 163), (476, 164, 127, 447), (164, 167, 138, 127), (279, 108, 109, 258), (405, 397, 187, 200), (388, 387, 173, 174), (401, 398, 188, 192), (396, 399, 189, 186), (885, 877, 503, 511), (397, 384, 169, 187), (344, 355, 190, 178), (360, 344, 178, 197), (399, 390, 179, 189), (355, 336, 168, 190), (398, 400, 191, 188), (407, 395, 184, 202), (626, 625, 177, 185), (624, 627, 193, 175), (336, 358, 194, 168), (198, 186, 298, 310), (390, 402, 196, 179), (357, 353, 398, 401), (384, 404, 199, 169), (387, 406, 201, 173), (385, 408, 203, 170), (386, 409, 204, 171), (416, 410, 205, 215), (408, 386, 171, 203), (389, 411, 206, 176), (409, 412, 207, 204), (418, 413, 208, 218), (391, 414, 209, 180), (630, 629, 210, 212), (393, 391, 180, 182), (411, 385, 170, 206), (374, 340, 172, 213), (413, 393, 182, 208), (414, 389, 176, 209), (412, 415, 211, 207), (392, 419, 219, 181), (195, 185, 297, 307), (629, 631, 214, 210), (342, 341, 387, 388), (340, 376, 216, 172), (410, 417, 217, 205), (630, 212, 193, 627), (323, 211, 192, 304), (420, 392, 181, 220), (422, 394, 183, 222), (419, 421, 221, 219), (394, 423, 223, 183), (420, 220, 191, 400), (335, 223, 202, 314), (93, 3, 242, 254), (80, 6, 241, 251), (373, 267, 248, 357), (383, 279, 258, 365), (101, 19, 243, 256), (11, 10, 229, 230), (69, 33, 244, 248), (3, 2, 245, 242), (19, 18, 225, 243), (4, 0, 246, 234), (89, 4, 234, 253), (2, 13, 235, 245), (0, 1, 224, 246), (33, 31, 247, 244), (109, 15, 240, 258), (6, 8, 233, 241), (9, 73, 249, 231), (1, 77, 250, 224), (77, 80, 251, 250), (13, 85, 252, 235), (85, 89, 253, 252), (97, 93, 254, 255), (18, 97, 255, 225), (105, 101, 256, 257), (10, 105, 257, 229), (28, 25, 259, 226), (22, 23, 260, 227), (84, 12, 261, 271), (25, 22, 227, 259), (27, 29, 262, 232), (23, 32, 263, 260), (96, 16, 264, 274), (24, 26, 265, 236), (72, 7, 266, 268), (20, 24, 236, 238), (29, 28, 226, 262), (76, 5, 228, 269), (16, 20, 238, 264), (26, 27, 232, 265), (32, 68, 267, 263), (21, 17, 275, 237), (82, 76, 269, 270), (7, 82, 270, 266), (88, 84, 271, 272), (5, 88, 272, 228), (12, 92, 273, 261), (92, 96, 274, 273), (72, 268, 249, 73), (30, 21, 237, 276), (104, 14, 239, 278), (17, 100, 277, 275), (100, 104, 278, 277), (14, 108, 279, 239), (30, 276, 247, 31), (358, 250, 269, 374), (250, 251, 270, 269), (628, 195, 214, 631), (195, 194, 213, 214), (200, 187, 299, 312), (174, 173, 285, 286), (192, 188, 300, 304), (186, 189, 301, 298), (187, 169, 281, 299), (178, 190, 302, 290), (197, 178, 290, 309), (189, 179, 291, 301), (190, 168, 280, 302), (188, 191, 303, 300), (202, 184, 296, 314), (185, 177, 289, 297), (175, 193, 305, 287), (168, 194, 306, 280), (194, 195, 307, 306), (179, 196, 308, 291), (363, 352, 397, 405), (169, 199, 311, 281), (173, 201, 313, 285), (170, 203, 315, 282), (171, 204, 316, 283), (215, 205, 317, 327), (203, 171, 283, 315), (176, 206, 318, 288), (204, 207, 319, 316), (218, 208, 320, 330), (180, 209, 321, 292), (212, 210, 322, 324), (182, 180, 292, 294), (206, 170, 282, 318), (213, 172, 284, 325), (208, 182, 294, 320), (209, 176, 288, 321), (207, 211, 323, 319), (181, 219, 331, 293), (214, 213, 325, 326), (210, 214, 326, 322), (361, 351, 396, 403), (172, 216, 328, 284), (205, 217, 329, 317), (212, 324, 305, 193), (220, 181, 293, 332), (222, 183, 295, 334), (219, 221, 333, 331), (183, 223, 335, 295), (220, 332, 303, 191), (467, 323, 304, 448), (479, 335, 314, 458), (254, 242, 351, 361), (256, 243, 352, 363), (230, 229, 341, 342), (248, 244, 353, 357), (242, 245, 354, 351), (243, 225, 337, 352), (234, 246, 355, 344), (253, 234, 344, 360), (245, 235, 345, 354), (246, 224, 336, 355), (883, 874, 492, 506), (244, 247, 356, 353), (258, 240, 350, 365), (224, 250, 358, 336), (235, 252, 359, 345), (252, 253, 360, 359), (255, 254, 361, 362), (225, 255, 362, 337), (257, 256, 363, 364), (229, 257, 364, 341), (226, 259, 366, 338), (227, 260, 367, 339), (271, 261, 368, 375), (259, 227, 339, 366), (232, 262, 369, 343), (260, 263, 370, 367), (274, 264, 371, 378), (236, 265, 372, 346), (238, 236, 346, 348), (262, 226, 338, 369), (269, 228, 340, 374), (264, 238, 348, 371), (265, 232, 343, 372), (263, 267, 373, 370), (237, 275, 379, 347), (272, 271, 375, 376), (228, 272, 376, 340), (261, 273, 377, 368), (273, 274, 378, 377), (276, 237, 347, 380), (278, 239, 349, 382), (275, 277, 381, 379), (277, 278, 382, 381), (239, 279, 383, 349), (276, 380, 356, 247), (415, 373, 357, 401), (423, 383, 365, 407), (194, 358, 374, 213), (359, 360, 376, 375), (360, 197, 216, 376), (197, 309, 328, 216), (309, 308, 327, 328), (308, 196, 215, 327), (402, 359, 375, 416), (351, 354, 399, 396), (352, 337, 384, 397), (354, 345, 390, 399), (353, 356, 400, 398), (365, 350, 395, 407), (345, 359, 402, 390), (362, 361, 403, 404), (337, 362, 404, 384), (364, 363, 405, 406), (341, 364, 406, 387), (338, 366, 408, 385), (339, 367, 409, 386), (375, 368, 410, 416), (366, 339, 386, 408), (343, 369, 411, 389), (367, 370, 412, 409), (378, 371, 413, 418), (346, 372, 414, 391), (348, 346, 391, 393), (369, 338, 385, 411), (371, 348, 393, 413), (372, 343, 389, 414), (370, 373, 415, 412), (347, 379, 419, 392), (368, 377, 417, 410), (377, 378, 418, 417), (380, 347, 392, 420), (382, 349, 394, 422), (379, 381, 421, 419), (381, 382, 422, 421), (349, 383, 423, 394), (380, 420, 400, 356), (211, 415, 401, 192), (223, 423, 407, 202), (196, 402, 416, 215), (307, 297, 441, 451), (310, 298, 442, 454), (312, 299, 443, 456), (286, 285, 429, 430), (304, 300, 444, 448), (298, 301, 445, 442), (882, 875, 488, 508), (299, 281, 425, 443), (290, 302, 446, 434), (309, 290, 434, 453), (301, 291, 435, 445), (302, 280, 424, 446), (300, 303, 447, 444), (314, 296, 440, 458), (297, 289, 433, 441), (287, 305, 449, 431), (280, 306, 450, 424), (306, 307, 451, 450), (291, 308, 452, 435), (308, 309, 453, 452), (281, 311, 455, 425), (285, 313, 457, 429), (282, 315, 459, 426), (283, 316, 460, 427), (327, 317, 461, 471), (315, 283, 427, 459), (288, 318, 462, 432), (316, 319, 463, 460), (330, 320, 464, 474), (292, 321, 465, 436), (324, 322, 466, 468), (294, 292, 436, 438), (318, 282, 426, 462), (325, 284, 428, 469), (320, 294, 438, 464), (321, 288, 432, 465), (319, 323, 467, 463), (293, 331, 475, 437), (326, 325, 469, 470), (322, 326, 470, 466), (328, 327, 471, 472), (284, 328, 472, 428), (317, 329, 473, 461), (324, 468, 449, 305), (332, 293, 437, 476), (334, 295, 439, 478), (331, 333, 477, 475), (295, 335, 479, 439), (332, 476, 447, 303), (153, 467, 448, 128), (167, 479, 458, 138), (198, 310, 329, 217), (310, 454, 473, 329), (454, 455, 474, 473), (455, 311, 330, 474), (311, 199, 218, 330), (199, 404, 418, 218), (404, 403, 417, 418), (403, 198, 217, 417), (200, 312, 333, 221), (312, 456, 477, 333), (456, 457, 478, 477), (457, 313, 334, 478), (313, 201, 222, 334), (201, 406, 422, 222), (406, 405, 421, 422), (405, 200, 221, 421), (527, 535, 654, 652), (515, 531, 653, 649), (510, 502, 534, 542), (506, 492, 524, 538), (531, 537, 655, 653), (617, 498, 530, 619), (523, 519, 650, 651), (504, 506, 538, 536), (482, 496, 528, 514), (492, 500, 532, 524), (887, 883, 506, 504), (888, 880, 499, 505), (879, 881, 496, 482), (889, 885, 511, 491), (890, 888, 505, 507), (878, 890, 507, 495), (880, 886, 483, 499), (891, 882, 508, 500), (874, 891, 500, 492), (881, 887, 504, 496), (876, 889, 491, 487), (849, 822, 562, 621), (537, 531, 563, 569), (536, 538, 570, 568), (829, 833, 553, 573), (524, 532, 564, 556), (514, 528, 560, 546), (523, 543, 575, 555), (822, 821, 544, 562), (826, 825, 558, 566), (830, 829, 573, 565), (520, 518, 550, 552), (543, 535, 567, 575), (500, 508, 540, 532), (706, 778, 779, 707), (490, 510, 542, 522), (491, 511, 648, 642), (508, 488, 520, 540), (511, 503, 645, 648), (496, 504, 536, 528), (705, 777, 778, 706), (484, 490, 522, 516), (488, 486, 518, 520), (704, 776, 777, 705), (502, 494, 526, 534), (498, 480, 512, 530), (543, 523, 651, 657), (568, 570, 602, 600), (507, 505, 646, 647), (546, 560, 592, 578), (556, 564, 596, 588), (562, 544, 576, 594), (566, 558, 590, 598), (539, 527, 652, 656), (552, 550, 582, 584), (503, 495, 643, 645), (548, 554, 586, 580), (499, 483, 640, 644), (560, 568, 600, 592), (519, 523, 555, 551), (538, 524, 556, 570), (833, 834, 549, 553), (840, 826, 566, 574), (535, 527, 559, 567), (531, 515, 547, 563), (532, 540, 572, 564), (842, 830, 565, 557), (839, 845, 561, 545), (846, 840, 574, 554), (539, 537, 569, 571), (540, 520, 552, 572), (527, 539, 571, 559), (528, 536, 568, 560), (853, 842, 557, 636), (837, 846, 554, 548), (586, 585, 581, 580), (587, 584, 582, 583), (606, 605, 585, 586), (607, 604, 584, 587), (639, 638, 589, 590), (603, 602, 588, 591), (576, 577, 593, 594), (579, 578, 592, 595), (590, 589, 597, 598), (591, 588, 596, 599), (595, 592, 600, 601), (601, 600, 602, 603), (598, 597, 605, 606), (599, 596, 604, 607), (537, 539, 656, 655), (621, 562, 594, 623), (505, 499, 644, 646), (570, 556, 588, 602), (487, 491, 642, 641), (574, 566, 598, 606), (653, 655, 682, 680), (641, 642, 660, 659), (564, 572, 604, 596), (646, 644, 662, 664), (651, 650, 677, 678), (554, 574, 606, 586), (657, 651, 678, 684), (572, 552, 584, 604), (672, 670, 688, 690), (251, 241, 610, 612), (241, 233, 609, 610), (231, 249, 611, 608), (268, 266, 613, 614), (266, 270, 615, 613), (268, 614, 611, 249), (251, 612, 615, 270), (633, 617, 619, 635), (855, 849, 621, 637), (647, 646, 664, 665), (845, 851, 620, 561), (594, 593, 622, 623), (637, 621, 623, 639), (612, 610, 626, 628), (610, 609, 625, 626), (608, 611, 627, 624), (614, 613, 629, 630), (613, 615, 631, 629), (614, 630, 627, 611), (612, 628, 631, 615), (702, 774, 775, 703), (645, 643, 661, 663), (851, 853, 636, 620), (623, 622, 638, 639), (494, 633, 635, 526), (825, 855, 637, 558), (558, 637, 639, 590), (767, 579, 595, 768), (768, 595, 601, 769), (769, 601, 603, 770), (770, 603, 591, 771), (771, 591, 599, 772), (772, 599, 607, 773), (773, 607, 587, 774), (774, 587, 583, 775), (776, 551, 555, 777), (777, 555, 575, 778), (778, 575, 567, 779), (779, 567, 559, 780), (780, 559, 571, 781), (781, 571, 569, 782), (782, 569, 563, 783), (783, 563, 547, 766), (535, 543, 657, 654), (495, 507, 647, 643), (660, 666, 675, 669), (666, 663, 672, 675), (661, 665, 674, 670), (665, 664, 673, 674), (664, 662, 671, 673), (663, 661, 670, 672), (662, 658, 667, 671), (643, 647, 665, 661), (644, 640, 658, 662), (671, 667, 685, 689), (654, 657, 684, 681), (648, 645, 663, 666), (674, 673, 691, 692), (642, 648, 666, 660), (680, 682, 691, 689), (678, 677, 686, 687), (684, 678, 687, 693), (681, 684, 693, 690), (676, 680, 689, 685), (682, 683, 692, 691), (683, 679, 688, 692), (679, 681, 690, 688), (669, 675, 693, 687), (675, 672, 690, 693), (673, 671, 689, 691), (649, 653, 680, 676), (655, 656, 683, 682), (668, 669, 687, 686), (656, 652, 679, 683), (652, 654, 681, 679), (670, 674, 692, 688), (712, 695, 696, 713), (713, 696, 697, 714), (714, 697, 698, 715), (715, 698, 699, 716), (716, 699, 700, 717), (717, 700, 701, 718), (718, 701, 702, 719), (719, 702, 703, 720), (728, 727, 745, 746), (704, 705, 732, 731), (706, 707, 734, 733), (723, 722, 740, 741), (708, 709, 736, 735), (725, 724, 742, 743), (710, 711, 738, 737), (577, 712, 713, 593), (593, 713, 714, 622), (622, 714, 715, 638), (638, 715, 716, 589), (589, 716, 717, 597), (597, 717, 718, 605), (605, 718, 719, 585), (585, 719, 720, 581), (549, 721, 722, 553), (553, 722, 723, 573), (573, 723, 724, 565), (565, 724, 725, 557), (557, 725, 726, 636), (636, 726, 727, 620), (620, 727, 728, 561), (561, 728, 729, 545), (734, 735, 753, 752), (736, 737, 755, 754), (701, 773, 774, 702), (738, 730, 748, 756), (700, 772, 773, 701), (711, 694, 730, 738), (726, 725, 743, 744), (709, 710, 737, 736), (724, 723, 741, 742), (707, 708, 735, 734), (722, 721, 739, 740), (705, 706, 733, 732), (729, 728, 746, 747), (727, 726, 744, 745), (757, 749, 750, 758), (758, 750, 751, 759), (759, 751, 752, 760), (760, 752, 753, 761), (761, 753, 754, 762), (762, 754, 755, 763), (763, 755, 756, 764), (764, 756, 748, 765), (732, 733, 751, 750), (696, 768, 769, 697), (737, 738, 756, 755), (695, 767, 768, 696), (735, 736, 754, 753), (733, 734, 752, 751), (785, 747, 746, 786), (786, 746, 745, 787), (787, 745, 744, 788), (788, 744, 743, 789), (789, 743, 742, 790), (790, 742, 741, 791), (791, 741, 740, 792), (792, 740, 739, 793), (794, 757, 758, 795), (795, 758, 759, 796), (796, 759, 760, 797), (797, 760, 761, 798), (798, 761, 762, 799), (799, 762, 763, 800), (800, 763, 764, 801), (801, 764, 765, 784), (710, 782, 783, 711), (711, 783, 766, 694), (831, 828, 829, 830), (533, 541, 828, 831), (827, 824, 825, 826), (534, 526, 824, 827), (823, 820, 821, 822), (530, 512, 820, 823), (828, 832, 833, 829), (809, 792, 793, 810), (811, 794, 795, 812), (541, 521, 832, 828), (619, 530, 823, 848), (513, 802, 803, 529), (529, 803, 804, 618), (618, 804, 805, 634), (634, 805, 806, 525), (525, 806, 807, 533), (533, 807, 808, 541), (541, 808, 809, 521), (521, 809, 810, 517), (485, 811, 812, 489), (489, 812, 813, 509), (509, 813, 814, 501), (501, 814, 815, 493), (493, 815, 816, 632), (632, 816, 817, 616), (616, 817, 818, 497), (497, 818, 819, 481), (786, 787, 800, 801), (787, 788, 799, 800), (788, 789, 798, 799), (789, 790, 797, 798), (790, 791, 796, 797), (791, 792, 795, 796), (792, 809, 812, 795), (809, 808, 813, 812), (808, 807, 814, 813), (807, 806, 815, 814), (806, 805, 816, 815), (805, 804, 817, 816), (804, 803, 818, 817), (803, 802, 819, 818), (785, 786, 801, 784), (521, 517, 835, 832), (832, 835, 834, 833), (542, 534, 827, 841), (841, 827, 826, 840), (525, 533, 831, 843), (843, 831, 830, 842), (513, 529, 844, 838), (838, 844, 845, 839), (522, 542, 841, 847), (847, 841, 840, 846), (634, 525, 843, 852), (516, 522, 847, 836), (836, 847, 846, 837), (635, 619, 848, 854), (529, 618, 850, 844), (618, 634, 852, 850), (118, 45, 860, 858), (526, 635, 854, 824), (824, 854, 852, 843), (854, 848, 850, 852), (848, 823, 844, 850), (823, 822, 845, 844), (822, 849, 851, 845), (849, 855, 853, 851), (855, 825, 842, 853), (825, 824, 843, 842), (707, 779, 772, 700), (708, 707, 700, 699), (709, 708, 699, 698), (710, 709, 698, 697), (782, 710, 697, 769), (781, 782, 769, 770), (780, 781, 770, 771), (779, 780, 771, 772), (49, 126, 871, 861), (230, 342, 350, 240), (342, 388, 395, 350), (388, 174, 184, 395), (174, 286, 296, 184), (286, 430, 440, 296), (430, 118, 126, 440), (118, 858, 871, 126), (858, 859, 862, 871), (859, 873, 863, 862), (873, 856, 864, 863), (856, 857, 872, 864), (857, 867, 868, 872), (867, 870, 869, 868), (870, 866, 865, 869), (11, 230, 240, 15), (669, 732, 750, 660), (660, 750, 749, 659), (668, 731, 732, 669), (885, 889, 908, 905), (858, 860, 884, 875), (890, 878, 903, 909), (857, 856, 874, 883), (859, 858, 875, 882), (867, 857, 883, 887), (872, 868, 897, 900), (866, 870, 881, 879), (863, 864, 895, 894), (869, 865, 896, 898), (862, 863, 894, 893), (873, 859, 882, 891), (856, 873, 891, 874), (870, 867, 887, 881), (861, 871, 899, 892), (892, 899, 917, 910), (880, 888, 907, 904), (889, 876, 901, 908), (886, 880, 904, 906), (864, 872, 900, 895), (877, 885, 905, 902), (871, 862, 893, 899), (878, 877, 902, 903), (888, 890, 909, 907), (868, 869, 898, 897), (915, 916, 934, 933), (923, 926, 971, 968), (918, 915, 933, 936), (943, 940, 976, 979), (916, 914, 932, 934), (927, 921, 966, 972), (908, 901, 919, 926), (934, 932, 950, 952), (940, 943, 961, 958), (943, 945, 963, 961), (929, 930, 948, 947), (942, 940, 958, 960), (935, 929, 947, 953), (931, 936, 954, 949), (912, 913, 931, 930), (945, 943, 979, 981), (926, 919, 964, 971), (910, 917, 935, 928), (940, 942, 978, 976), (913, 918, 936, 931), (917, 911, 929, 935), (921, 920, 965, 966), (911, 912, 930, 929), (922, 925, 970, 967), (948, 949, 957, 956), (947, 948, 956, 959), (951, 952, 958, 961), (953, 947, 959, 962), (954, 951, 961, 963), (949, 954, 963, 957), (952, 950, 960, 958), (946, 953, 962, 955), (939, 938, 956, 957), (936, 933, 951, 954), (944, 937, 955, 962), (933, 934, 952, 951), (930, 931, 949, 948), (945, 939, 957, 963), (941, 944, 962, 959), (928, 935, 953, 946), (938, 941, 959, 956), (993, 992, 1010, 1011), (980, 977, 1004, 1007), (966, 965, 983, 984), (994, 997, 1015, 1012), (967, 970, 988, 985), (970, 972, 990, 988), (975, 981, 1008, 1002), (969, 967, 985, 987), (938, 939, 975, 974), (920, 923, 968, 965), (937, 944, 980, 973), (939, 945, 981, 975), (924, 922, 967, 969), (944, 941, 977, 980), (925, 927, 972, 970), (941, 938, 974, 977), (989, 982, 991, 998), (984, 983, 992, 993), (985, 988, 997, 994), (990, 984, 993, 999), (986, 989, 998, 995), (983, 986, 995, 992), (987, 985, 994, 996), (988, 990, 999, 997), (971, 964, 982, 989), (972, 966, 984, 990), (968, 971, 989, 986), (997, 999, 1017, 1015), (965, 968, 986, 983), (973, 980, 1007, 1000), (996, 994, 1012, 1014), (1004, 1001, 1010, 1013), (1007, 1004, 1013, 1016), (1002, 1008, 1017, 1011), (1000, 1007, 1016, 1009), (1003, 1005, 1014, 1012), (1008, 1006, 1015, 1017), (1006, 1003, 1012, 1015), (1001, 1002, 1011, 1010), (977, 974, 1001, 1004), (998, 991, 1009, 1016), (999, 993, 1011, 1017), (976, 978, 1005, 1003), (995, 998, 1016, 1013), (981, 979, 1006, 1008), (992, 995, 1013, 1010), (979, 976, 1003, 1006), (974, 975, 1002, 1001), (895, 900, 909, 903), (900, 897, 907, 909), (897, 898, 904, 907), (898, 896, 906, 904), (914, 916, 922, 924), (916, 915, 925, 922), (915, 918, 927, 925), (918, 913, 921, 927), (913, 912, 920, 921), (912, 911, 923, 920), (911, 917, 926, 923), (917, 899, 908, 926), (899, 893, 905, 908), (893, 894, 902, 905), (894, 895, 903, 902), (608, 624, 625, 609), (119, 43, 42, 122), (501, 493, 494, 502), (497, 481, 480, 498), (493, 632, 633, 494), (175, 287, 289, 177), (231, 608, 609, 233), (489, 509, 510, 490), (624, 175, 177, 625), (485, 489, 490, 484), (509, 501, 502, 510), (616, 497, 498, 617), (431, 119, 122, 433), (632, 616, 617, 633), (9, 231, 233, 8), (287, 431, 433, 289), (757, 794, 793, 739), (892, 910, 919, 901), (47, 87, 86, 46), (973, 964, 919, 937), (721, 549, 581, 720), (94, 98, 99, 95), (835, 517, 516, 836), (53, 52, 50, 51), (45, 44, 48, 49), (884, 876, 487, 486), (860, 45, 49, 861), (861, 892, 901, 876), (487, 641, 650, 519), (551, 776, 775, 583), (44, 107, 106, 48), (34, 35, 39, 38), (48, 110, 111, 49), (551, 583, 582, 550), (103, 53, 51, 102), (37, 46, 94, 95), (487, 519, 518, 486), (107, 103, 102, 106), (884, 860, 861, 876), (55, 57, 66, 64), (61, 59, 58, 60), (52, 99, 98, 50), (55, 54, 56, 57), (40, 41, 83, 81), (973, 991, 982, 964), (484, 516, 517, 485), (548, 580, 581, 549), (668, 650, 641, 659), (78, 39, 35, 79), (91, 38, 39, 90), (87, 91, 90, 86), (110, 64, 65, 111), (659, 749, 731, 668), (776, 704, 703, 775), (928, 946, 955, 937), (973, 1000, 1009, 991), (37, 36, 47, 46), (928, 937, 919, 910), (66, 67, 65, 64), (518, 519, 551, 550), (668, 686, 677, 650), (757, 739, 731, 749), (54, 58, 59, 56), (61, 63, 62, 59), (794, 811, 810, 793), (70, 74, 75, 71), (74, 41, 43, 75), (811, 485, 517, 810), (721, 720, 703, 704), (834, 835, 836, 837), (66, 70, 71, 67), (83, 78, 79, 81), (50, 54, 55, 51), (548, 549, 834, 837), (731, 739, 721, 704), (40, 42, 43, 41), (17, 21, 20, 16), (765, 784, 785, 747), (480, 512, 513, 481), (105, 10, 14, 104), (547, 766, 767, 579), (1, 5, 76, 77), (93, 97, 96, 92), (20, 22, 25, 24), (12, 3, 93, 92), (839, 838, 820, 821), (19, 101, 100, 17), (514, 515, 547, 546), (12, 84, 85, 13), (77, 76, 82, 80), (15, 14, 10, 11), (942, 932, 914, 924), (84, 88, 89, 85), (730, 747, 729, 694), (88, 5, 4, 89), (25, 27, 26, 24), (483, 640, 649, 515), (105, 104, 100, 101), (33, 32, 30, 31), (108, 14, 15, 109), (547, 579, 578, 546), (18, 19, 17, 16), (20, 21, 23, 22), (21, 30, 32, 23), (514, 482, 483, 515), (482, 879, 886, 483), (25, 28, 29, 27), (33, 69, 68, 32), (73, 9, 7, 72), (695, 694, 729, 712), (1, 0, 4, 5), (97, 18, 16, 96), (969, 978, 942, 924), (667, 685, 676, 649), (577, 712, 729, 545), (12, 13, 2, 3), (82, 7, 6, 80), (865, 896, 906, 886), (8, 6, 7, 9), (667, 649, 640, 658), (819, 481, 513, 802), (544, 576, 577, 545), (942, 960, 950, 932), (838, 513, 512, 820), (996, 1014, 1005, 978), (695, 767, 766, 694), (996, 978, 969, 987), (765, 747, 730, 748), (544, 545, 839, 821), (865, 886, 879, 866)])
me_plane_001.use_remesh_preserve_volume = False
me_plane_001.use_remesh_preserve_attributes = False
me_plane_001.use_mirror_vertex_groups = False
me_plane_001.update()
me_plane_008 = bpy.data.meshes.new('Plane.008')
me_plane_008.from_pydata([(0.04058, 0.24, 2.647), (3.088, 0.24, 2.647), (3.088, 0.24, 4.818), (0.04058, 0.24, 4.818), (0.04058, -0.5932, 2.647), (3.088, -0.5932, 2.647), (3.088, -0.5932, 4.818), (0.04058, -0.5932, 4.818), (8.833, 0.04724, 2.647), (11.86, 0.04724, 2.647), (8.833, 0.04724, 4.818), (11.86, 0.04724, 4.818), (8.833, -0.4338, 2.647), (11.86, -0.4338, 2.647), (8.833, -0.4338, 4.818), (11.86, -0.4338, 4.818), (-0.458, 4.875, 1.589), (-0.458, 4.084, 1.589), (-0.458, 4.875, 0.8602), (-0.458, 4.084, 0.8602), (0.03264, 4.084, 0.8602), (0.03264, 4.875, 0.8602), (0.03264, 4.084, 1.589), (0.03264, 4.875, 1.589), (1.037, 6.3, 1.441), (1.403, 6.3, 1.441), (1.037, 6.3, 1.781), (1.403, 6.3, 1.781), (1.403, 5.912, 1.781), (1.037, 5.912, 1.781), (1.403, 5.912, 1.441), (1.037, 5.912, 1.441), (1.757, 6.408, 1.441), (2.104, 6.408, 1.441), (1.757, 6.408, 1.781), (2.104, 6.408, 1.781), (2.104, 5.806, 1.781), (1.757, 5.806, 1.781), (2.104, 5.806, 1.441), (1.757, 5.806, 1.441), (3.258, 6.335, 1.881e-09), (3.258, 6.335, 2.299), (4.601, 6.335, 2.299), (4.601, 6.335, 1.881e-09), (4.601, 5.891, 1.881e-09), (4.601, 5.891, 2.299), (3.258, 5.891, 2.299), (3.258, 5.891, 1.881e-09), (12.34, 4.083, 0.8602), (12.34, 4.083, 1.589), (12.34, 4.875, 0.8602), (12.34, 4.875, 1.589), (11.92, 4.875, 1.589), (11.92, 4.875, 0.8602), (11.92, 4.083, 1.589), (11.92, 4.083, 0.8602), (11.16, 0.1767, 0.1144), (9.533, 0.1767, 0.1144), (9.533, 0.1767, 1.502), (11.16, 0.1767, 1.502), (11.16, -0.3899, 0.1144), (9.533, -0.3899, 0.1144), (9.533, -0.3899, 1.502), (11.16, -0.3899, 1.502), (3.258, 0.4555, 1.881e-09), (8.681, 0.4555, 1.881e-09), (3.258, 0.4555, 4.818), (8.681, 0.4555, 4.818), (3.258, -0.926, 1.881e-09), (8.681, -0.926, 1.881e-09), (3.258, -0.926, 4.818), (8.681, -0.926, 4.818), (0.7754, 0.2434, 1.502), (2.353, 0.2434, 1.502), (0.7754, 0.2434, 0.1144), (2.353, 0.2434, 0.1144), (0.7754, -0.5384, 1.502), (2.353, -0.5384, 1.502), (0.7754, -0.5384, 0.1144), (2.353, -0.5384, 0.1144)], [], [(4, 5, 6, 7), (0, 3, 2, 1), (3, 7, 6, 2), (2, 6, 5, 1), (1, 5, 4, 0), (0, 4, 7, 3), (15, 14, 12, 13), (11, 9, 8, 10), (9, 13, 12, 8), (8, 12, 14, 10), (10, 14, 15, 11), (11, 15, 13, 9), (20, 19, 18, 21), (21, 18, 16, 23), (23, 16, 17, 22), (22, 17, 19, 20), (23, 22, 20, 21), (16, 18, 19, 17), (28, 27, 26, 29), (30, 25, 27, 28), (31, 24, 25, 30), (29, 26, 24, 31), (31, 30, 28, 29), (24, 26, 27, 25), (36, 35, 34, 37), (38, 33, 35, 36), (39, 32, 33, 38), (37, 34, 32, 39), (39, 38, 36, 37), (32, 34, 35, 33), (45, 42, 41, 46), (46, 41, 40, 47), (44, 43, 42, 45), (47, 40, 43, 44), (45, 46, 47, 44), (42, 43, 40, 41), (53, 50, 48, 55), (55, 48, 49, 54), (54, 49, 51, 52), (52, 51, 50, 53), (54, 52, 53, 55), (49, 48, 50, 51), (61, 60, 63, 62), (57, 58, 59, 56), (59, 63, 60, 56), (58, 62, 63, 59), (57, 61, 62, 58), (56, 60, 61, 57), (64, 66, 67, 65), (68, 69, 71, 70), (65, 67, 71, 69), (67, 66, 70, 71), (66, 64, 68, 70), (64, 65, 69, 68), (73, 75, 74, 72), (77, 76, 78, 79), (73, 77, 79, 75), (72, 76, 77, 73), (74, 78, 76, 72), (75, 79, 78, 74)])
me_plane_008.use_remesh_preserve_volume = False
me_plane_008.use_remesh_preserve_attributes = False
me_plane_008.use_mirror_vertex_groups = False
me_plane_008.update()

# ---- objects
ob_listelli = bpy.data.objects.new('_listelli', me_plane_007)
ob_lastrevetrata = bpy.data.objects.new('_lastreVetrata', me_plane_006)
ob_telaiovetrata = bpy.data.objects.new('_telaioVetrata', me_plane_005)
ob_s2 = bpy.data.objects.new('_s2', me_plane_004)
ob_p2 = bpy.data.objects.new('_p2', me_plane_003)
ob_s0 = bpy.data.objects.new('_s0', me_plane_002)
ob_s1 = bpy.data.objects.new('_s1', me_plane_000)
ob_sun = bpy.data.objects.new('Sun', light_sun)
ob_p0 = bpy.data.objects.new('_p0', me_plane_001)
ob_imgpt1 = bpy.data.objects.new('imgPt1', None)
ob_imgfre = bpy.data.objects.new('imgFrE', None)
ob_imgsezcc = bpy.data.objects.new('imgSezCC', None)
ob_imgsezbb = bpy.data.objects.new('imgSezBB', None)
ob_imgfro = bpy.data.objects.new('imgFrO', None)
ob_fori = bpy.data.objects.new('_fori', me_plane_008)
ob_imgpt0 = bpy.data.objects.new('imgPt0', None)
ob_imgfrs = bpy.data.objects.new('imgFrS', None)
ob_imgsezaa = bpy.data.objects.new('imgSezAA', None)
ob_imgfrn = bpy.data.objects.new('imgFrN', None)

# ---- transforms, parenting, visibility, modifiers, constraints
ob_listelli.location = (4.533, -5.401, 3.012e-07)
ob_listelli.show_wire = True
ob_listelli.lineart.crease_threshold = 0.0
_m = ob_listelli.modifiers.new('Solidify', 'SOLIDIFY')
_m.thickness = 0.04
_m.offset = 1.0
_m.nonmanifold_thickness_mode = 'FIXED'
_m.nonmanifold_merge_threshold = 0.0003
_m = ob_listelli.modifiers.new('Array', 'ARRAY')
_m.count = 31
_m.use_constant_offset = True
_m.constant_offset_displace = (0.0, 0.0, 0.2)
_m.use_relative_offset = False
_m = ob_listelli.modifiers.new('Boolean', 'BOOLEAN')
_m.object = ob_fori
_m.solver = 'FAST'
ob_lastrevetrata.location = (4.533, -5.401, 3.012e-07)
ob_lastrevetrata.show_wire = True
ob_lastrevetrata.lineart.crease_threshold = 0.0
ob_telaiovetrata.location = (4.533, -5.401, 3.012e-07)
ob_telaiovetrata.show_wire = True
ob_telaiovetrata.lineart.crease_threshold = 0.0
ob_s2.location = (4.533, -5.401, 3.012e-07)
ob_s2.show_wire = True
ob_s2.lineart.crease_threshold = 0.0
ob_p2.location = (4.533, -5.401, 3.012e-07)
ob_p2.show_wire = True
ob_p2.lineart.crease_threshold = 0.0
ob_s0.location = (4.533, -5.401, 3.012e-07)
ob_s0.show_wire = True
ob_s0.lineart.crease_threshold = 0.0
ob_s1.location = (4.533, -5.401, 3.012e-07)
ob_s1.show_wire = True
ob_s1.lineart.crease_threshold = 0.0
ob_sun.location = (-0.2423, -2.645e-06, 19.68)
ob_sun.rotation_euler = (0.746, 0.05851, -0.3455)
ob_sun.lineart.crease_threshold = 0.0
ob_p0.location = (4.533, -5.401, 3.012e-07)
ob_p0.show_wire = True
ob_p0.lineart.crease_threshold = 0.0
ob_imgpt1.location = (-0.4886, 6.629, 2.647)
ob_imgpt1.rotation_euler = (0.0, -0.0, -1.571)
ob_imgpt1.scale = (20.64, 20.64, 20.64)
ob_imgpt1.empty_display_type = 'IMAGE'
ob_imgpt1.empty_image_offset = (0.0, 0.0)
ob_imgpt1.color = (1.0, 1.0, 1.0, 0.1777)
ob_imgpt1.lineart.crease_threshold = 0.0
ob_imgfre.location = (-1.915, 7.026, -5.013)
ob_imgfre.rotation_euler = (1.571, 8.782e-07, -1.571)
ob_imgfre.scale = (22.25, 22.25, 22.25)
ob_imgfre.empty_display_type = 'IMAGE'
ob_imgfre.empty_image_offset = (0.0, 0.0)
ob_imgfre.color = (1.0, 1.0, 1.0, 0.7484)
ob_imgfre.lineart.crease_threshold = 0.0
ob_imgsezcc.location = (6.113, 6.567, -5.721)
ob_imgsezcc.rotation_euler = (-11.0, 8.782e-07, -1.571)
ob_imgsezcc.scale = (22.29, 22.29, 22.29)
ob_imgsezcc.empty_display_type = 'IMAGE'
ob_imgsezcc.empty_image_offset = (0.0, 0.0)
ob_imgsezcc.color = (1.0, 1.0, 1.0, 0.1882)
ob_imgsezcc.lineart.crease_threshold = 0.0
ob_imgsezbb.location = (11.46, -11.36, -4.809)
ob_imgsezbb.rotation_euler = (1.571, -8.782e-07, 1.571)
ob_imgsezbb.scale = (22.2, 22.2, 22.2)
ob_imgsezbb.empty_display_type = 'IMAGE'
ob_imgsezbb.empty_image_offset = (0.0, 0.0)
ob_imgsezbb.color = (1.0, 1.0, 1.0, 0.2892)
ob_imgsezbb.lineart.crease_threshold = 0.0
ob_imgfro.location = (23.58, -14.45, -5.812)
ob_imgfro.rotation_euler = (1.571, -6.398e-07, 1.571)
ob_imgfro.scale = (22.22, 22.22, 22.22)
ob_imgfro.empty_display_type = 'IMAGE'
ob_imgfro.empty_image_offset = (0.0, 0.0)
ob_imgfro.color = (1.0, 1.0, 1.0, 0.2753)
ob_imgfro.lineart.crease_threshold = 0.0
ob_fori.location = (4.533, -5.401, 3.012e-07)
ob_fori.show_wire = True
ob_fori.lineart.crease_threshold = 0.0
ob_imgpt0.location = (-0.4756, 6.471, 0.0)
ob_imgpt0.rotation_euler = (0.0, -0.0, -1.571)
ob_imgpt0.scale = (20.65, 20.65, 20.65)
ob_imgpt0.empty_display_type = 'IMAGE'
ob_imgpt0.empty_image_offset = (0.0, 0.0)
ob_imgpt0.color = (1.0, 1.0, 1.0, 0.1324)
ob_imgpt0.lineart.crease_threshold = 0.0
ob_imgfrs.location = (19.95, 9.365, -4.9)
ob_imgfrs.rotation_euler = (1.571, 1.518e-06, -3.142)
ob_imgfrs.scale = (22.11, 22.11, 22.11)
ob_imgfrs.empty_display_type = 'IMAGE'
ob_imgfrs.empty_image_offset = (0.0, 0.0)
ob_imgfrs.color = (1.0, 1.0, 1.0, 0.3415)
ob_imgfrs.lineart.crease_threshold = 0.0
ob_imgsezaa.location = (0.9859, -2.478, -4.856)
ob_imgsezaa.rotation_euler = (1.571, -0.0, 0.0)
ob_imgsezaa.scale = (22.12, 22.12, 22.12)
ob_imgsezaa.empty_display_type = 'IMAGE'
ob_imgsezaa.empty_image_offset = (0.0, 0.0)
ob_imgsezaa.color = (1.0, 1.0, 1.0, 0.3484)
ob_imgsezaa.lineart.crease_threshold = 0.0
ob_imgfrn.location = (0.9137, -15.08, -5.716)
ob_imgfrn.rotation_euler = (1.571, -0.0, 0.0)
ob_imgfrn.scale = (22.11, 22.11, 22.11)
ob_imgfrn.empty_display_type = 'IMAGE'
ob_imgfrn.empty_image_offset = (0.0, 0.0)
ob_imgfrn.color = (1.0, 1.0, 1.0, 0.2648)
ob_imgfrn.lineart.crease_threshold = 0.0

# ---- collection membership
col_collection_1.objects.link(ob_listelli)
col_collection_1.objects.link(ob_lastrevetrata)
col_collection_1.objects.link(ob_telaiovetrata)
col_collection_1.objects.link(ob_s2)
col_collection_1.objects.link(ob_p2)
col_collection_1.objects.link(ob_s0)
col_collection_1.objects.link(ob_s1)
col_collection_1.objects.link(ob_sun)
col_collection_1.objects.link(ob_p0)
col_collection_5.objects.link(ob_imgpt1)
col_collection_6.objects.link(ob_imgfre)
col_collection_7.objects.link(ob_imgsezcc)
col_collection_9.objects.link(ob_imgsezbb)
col_collection_10.objects.link(ob_imgfro)
col_collection_13.objects.link(ob_fori)
col_collection_15.objects.link(ob_imgpt0)
col_collection_17.objects.link(ob_imgfrs)
col_collection_18.objects.link(ob_imgsezaa)
col_collection_19.objects.link(ob_imgfrn)

# ---- scene / render settings (as saved in the file)
scene.frame_start = 1; scene.frame_end = 250; scene.frame_set(1)
scene.render.engine = 'CYCLES'
scene.render.resolution_percentage = 50
scene.render.dither_intensity = 0.0
scene.cycles.use_denoising = False
scene.cycles.samples = 10
scene.cycles.sampling_pattern = 'TABULATED_SOBOL'
scene.cycles.light_sampling_threshold = 0.0
scene.cycles.use_adaptive_sampling = False
scene.cycles.use_light_tree = False
scene.cycles.blur_glossy = 0.0
scene.cycles.volume_bounces = 1
scene.cycles.pixel_filter_type = 'GAUSSIAN'
scene.cycles.sample_clamp_indirect = 0.0
scene.view_settings.view_transform = 'Standard'
bpy.context.view_layer.update()

# ---- added for rendering (the .blend has no active camera): camera
cam_auto = bpy.data.cameras.new('AutoCamera')
cam_auto.lens = 50.0
cam_auto.sensor_width = 36.0
cam_auto.clip_end = 1000.0
ob_auto_camera = bpy.data.objects.new('AutoCamera', cam_auto)
scene.collection.objects.link(ob_auto_camera)
ob_auto_camera.location = (25.334, -20.4938, 14.3196)
ob_auto_camera.rotation_euler = (1.09748, -7.21219e-08, 0.694738)
scene.camera = ob_auto_camera
bpy.context.view_layer.update()
